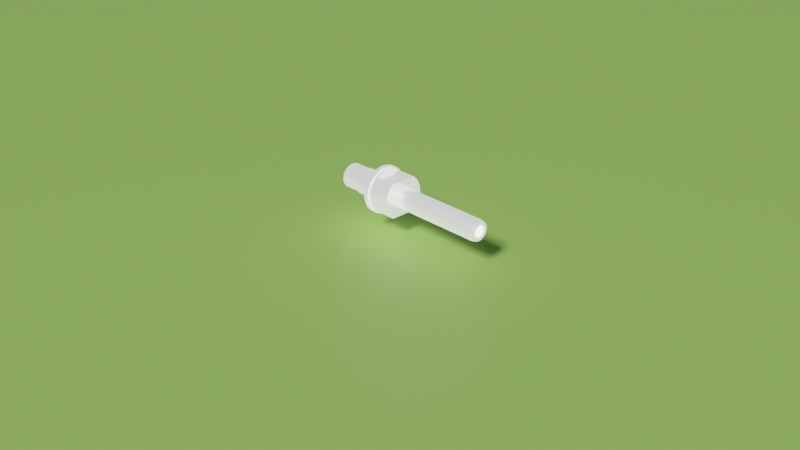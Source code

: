 # Source: Axis.blend  (saved by Blender 3.3.6; exported with 4.5.12 LTS)
import bpy
from mathutils import Matrix  # noqa: F401  (used for matrix-valued properties, if any)

bpy.ops.wm.read_factory_settings(use_empty=True)
scene = bpy.context.scene
scene.name = 'Scene'

# ---- collections
col_collection = bpy.data.collections.new('Collection'); scene.collection.children.link(col_collection)

# ---- images (referenced by path relative to the original .blend; pixels are not part of the script)
import os
ASSET_DIR = os.environ.get("B2B_ASSET_DIR", "")  # directory of the original .blend (textures are referenced by path, not embedded)
HERE = os.path.dirname(os.path.abspath(__file__))  # packed textures are extracted next to this script under _unpacked/

def load_image(name, relpath, width, height, colorspace="sRGB"):
    """Load a texture the original file referenced (path relative to the .blend, or extracted next to this script)."""
    p = next((c for c in (os.path.join(HERE, relpath), os.path.join(ASSET_DIR, relpath)) if relpath and os.path.exists(c)), "")
    if p:
        img = bpy.data.images.load(p, check_existing=True)
        img.name = name
    else:  # same state as the original file: an image datablock whose file is absent (Cycles renders it pink)
        img = bpy.data.images.new(name, width, height)
        img.source = "FILE"
        img.filepath = "//" + (relpath or name)
    img.colorspace_settings.name = colorspace
    return img
img_axis_basecolor = load_image('axis_basecolor', 'axis_normal.jpg', 1024, 1024, 'sRGB')

# ---- materials (node trees are filled in below, after node groups)
mat_stainless_steel = bpy.data.materials.new('Stainless_steel')
mat_material_001 = bpy.data.materials.new('Material.001')

# ---- material node trees
mat_stainless_steel.use_nodes = True; mat_stainless_steel.node_tree.nodes.clear()
_N = mat_stainless_steel.node_tree.nodes; _L = mat_stainless_steel.node_tree.links
n0 = _N.new('ShaderNodeTexNoise'); n0.name = 'Musgrave Texture'; n0.location = (-256, 186)
n0.width = 150
n0.normalize = False
n0.inputs[3].default_value = 14.0
n0.inputs[4].default_value = 1.0
n0.inputs[5].default_value = 12.9
n1 = _N.new('ShaderNodeTexCoord'); n1.name = 'Texture Coordinate'; n1.location = (-734, 153)
n2 = _N.new('ShaderNodeBsdfPrincipled'); n2.name = 'Principled BSDF'; n2.location = (445, 514)
n2.distribution = 'GGX'
n2.subsurface_method = 'RANDOM_WALK_SKIN'
n2.inputs[3].default_value = 1.45
n2.inputs[28].default_value = 1.0
n3 = _N.new('ShaderNodeOutputMaterial'); n3.name = 'Material Output'; n3.location = (814, 373)
n4 = _N.new('ShaderNodeTexWave'); n4.name = 'Wave Texture'; n4.location = (-504, 232)
n4.bands_direction = 'DIAGONAL'
n5 = _N.new('ShaderNodeBump'); n5.name = 'Bump'; n5.location = (139, -30)
n5.inputs[0].default_value = 0.022
n5.inputs[1].default_value = 1.0
n5.inputs[2].default_value = 1.0
n6 = _N.new('ShaderNodeValToRGB'); n6.name = 'ColorRamp.001'; n6.location = (45, 289)
while len(n6.color_ramp.elements) > 1: n6.color_ramp.elements.remove(n6.color_ramp.elements[-1])
n6.color_ramp.elements[0].position = 0.0; n6.color_ramp.elements[0].color = (0.0, 0.0, 0.0, 1.0)
_e = n6.color_ramp.elements.new(1.0); _e.color = (1.0, 1.0, 1.0, 1.0)
n6.inputs[0].default_value = 0.3
n7 = _N.new('ShaderNodeValToRGB'); n7.name = 'ColorRamp'; n7.location = (-105, 562)
while len(n7.color_ramp.elements) > 1: n7.color_ramp.elements.remove(n7.color_ramp.elements[-1])
n7.color_ramp.elements[0].position = 0.0; n7.color_ramp.elements[0].color = (0.0, 0.0, 0.0, 1.0)
_e = n7.color_ramp.elements.new(1.0); _e.color = (1.0, 1.0, 1.0, 1.0)
n7.inputs[0].default_value = 0.9091
n8 = _N.new('ShaderNodeValToRGB'); n8.name = 'ColorRamp.002'; n8.location = (46, 798)
while len(n8.color_ramp.elements) > 1: n8.color_ramp.elements.remove(n8.color_ramp.elements[-1])
n8.color_ramp.elements[0].position = 0.0; n8.color_ramp.elements[0].color = (0.0, 0.0, 0.0, 1.0)
_e = n8.color_ramp.elements.new(1.0); _e.color = (1.0, 1.0, 1.0, 1.0)
n8.inputs[0].default_value = 0.9091
n9 = _N.new('ShaderNodeInvert'); n9.name = 'Invert'; n9.location = (-61, 12)
n10 = _N.new('ShaderNodeTexImage'); n10.name = 'Image Texture'; n10.location = (470, 897)
n10.image = img_axis_basecolor
_L.new(n2.outputs[0], n3.inputs[0])
_L.new(n1.outputs[0], n4.inputs[0])
_L.new(n4.outputs[0], n0.inputs[2])
_L.new(n0.outputs[0], n9.inputs[1])
_L.new(n9.outputs[0], n5.inputs[3])
_L.new(n5.outputs[0], n2.inputs[5])
_L.new(n7.outputs[0], n2.inputs[1])
_L.new(n6.outputs[0], n2.inputs[2])
_L.new(n8.outputs[0], n2.inputs[0])
_L.new(n7.outputs[0], n2.inputs[27])
n3.is_active_output = True
mat_material_001.use_nodes = True; mat_material_001.node_tree.nodes.clear()
_N = mat_material_001.node_tree.nodes; _L = mat_material_001.node_tree.links
n0 = _N.new('ShaderNodeBsdfPrincipled'); n0.name = 'Principled BSDF'; n0.location = (10, 300)
n0.distribution = 'GGX'
n0.subsurface_method = 'RANDOM_WALK_SKIN'
n0.inputs[0].default_value = (0.3869, 0.7015, 0.1528, 1.0)
n0.inputs[3].default_value = 1.45
n0.inputs[27].default_value = (0.0, 0.0, 0.0, 1.0)
n0.inputs[28].default_value = 1.0
n1 = _N.new('ShaderNodeOutputMaterial'); n1.name = 'Material Output'; n1.location = (300, 300)
_L.new(n0.outputs[0], n1.inputs[0])
n1.is_active_output = True

# ---- world
world_world = bpy.data.worlds.new('World'); scene.world = world_world
world_world.use_nodes = True; world_world.node_tree.nodes.clear()
_N = world_world.node_tree.nodes; _L = world_world.node_tree.links
n0 = _N.new('ShaderNodeOutputWorld'); n0.name = 'World Output'; n0.location = (300, 300)
n1 = _N.new('ShaderNodeBackground'); n1.name = 'Background'; n1.location = (10, 300)
n1.inputs[0].default_value = (0.01599, 0.01599, 0.01599, 1.0)
_L.new(n1.outputs[0], n0.inputs[0])
n0.is_active_output = True
world_world.color = (0.05088, 0.05088, 0.05088)
world_world.use_sun_shadow = False
world_world.sun_shadow_jitter_overblur = 0.0

# ---- cameras
cam_camera = bpy.data.cameras.new('Camera')
cam_camera.clip_end = 100.0
cam_camera.ortho_scale = 7.314

# ---- lights
light_light = bpy.data.lights.new('Light', 'SUN')
light_light.transmission_factor = 0.0
light_light.angle = 0.1993
light_light.energy = 2.94
light_light.shadow_soft_size = 0.1
light_light.shadow_cascade_max_distance = 1000.0

# ---- meshes
me_axis = bpy.data.meshes.new('Axis')
me_axis.from_pydata([(3.27, 0.0, 0.0), (3.0, -0.1391, 0.428), (3.0, 0.0, 0.45), (3.0, -0.2645, 0.3641), (3.0, -0.3641, 0.2645), (3.0, -0.428, 0.1391), (3.0, -0.45, 0.0), (3.0, -0.428, -0.1391), (3.0, -0.3641, -0.2645), (3.0, -0.2645, -0.3641), (3.0, -0.1391, -0.428), (3.0, 0.0, -0.45), (3.0, 0.1391, -0.428), (3.0, 0.2645, -0.3641), (3.0, 0.3641, -0.2645), (3.0, 0.428, -0.1391), (3.0, 0.45, 0.0), (3.0, 0.428, 0.1391), (3.0, 0.3641, 0.2645), (3.0, 0.2645, 0.3641), (3.0, 0.1391, 0.428), (0.0, -0.1391, -0.428), (0.0, -0.2645, -0.3641), (0.0, -0.3641, -0.2645), (0.0, -0.428, -0.1391), (0.0, -0.45, 0.0), (0.0, -0.428, 0.1391), (0.0, -0.3641, 0.2645), (0.0, -0.2645, 0.3641), (0.0, -0.1391, 0.428), (0.0, 0.0, 0.45), (0.0, 0.1391, 0.428), (0.0, 0.2645, 0.3641), (0.0, 0.3641, 0.2645), (0.0, 0.428, 0.1391), (0.0, 0.45, 0.0), (0.0, 0.428, -0.1391), (0.0, 0.3641, -0.2645), (0.0, 0.2645, -0.3641), (0.0, 0.1391, -0.428), (0.0, 0.0, -0.45), (0.0, 0.6062, -0.35), (0.0, 0.4761, -0.5131), (0.0, 0.3037, -0.6307), (0.0, 0.1043, -0.6922), (0.0, -0.1043, -0.6922), (0.0, -0.3037, -0.6307), (0.0, -0.4761, -0.5131), (0.0, -0.6062, -0.35), (0.0, -0.6824, -0.1558), (0.0, -0.698, 0.05231), (0.0, -0.6516, 0.2557), (0.0, -0.5473, 0.4364), (0.0, 0.5473, 0.4364), (0.0, 0.6516, 0.2557), (0.0, 0.698, 0.05231), (0.0, 0.6824, -0.1558), (0.0, -0.3943, 0.5784), (0.0, -0.2063, 0.6689), (0.0, 0.2063, 0.6689), (0.0, 0.3943, 0.5784), (0.0, 0.0, 0.7), (1.0, 0.2063, 0.6689), (1.0, 0.3943, 0.5784), (1.0, 0.5473, 0.4364), (1.0, 0.6516, 0.2557), (1.0, 0.698, 0.05231), (1.0, 0.6824, -0.1558), (1.0, 0.6062, -0.35), (1.0, 0.4761, -0.5131), (1.0, 0.3037, -0.6307), (1.0, 0.1043, -0.6922), (1.0, -0.1043, -0.6922), (1.0, -0.3037, -0.6307), (1.0, -0.4761, -0.5131), (1.0, -0.6062, -0.35), (1.0, -0.6824, -0.1558), (1.0, -0.698, 0.05231), (1.0, -0.6516, 0.2557), (1.0, -0.5473, 0.4364), (1.0, -0.3943, 0.5784), (1.0, -0.2063, 0.6689), (1.0, 0.0, 0.7), (1.0, 0.5466, 0.4736), (1.0, 0.6579, 0.3004), (1.0, 0.7158, 0.1029), (1.0, 0.7158, -0.1029), (1.0, 0.5466, -0.4736), (1.0, 0.391, -0.6084), (1.0, 0.0, -0.7232), (1.0, 0.6579, -0.3004), (1.0, -0.2038, -0.6939), (1.0, -0.391, -0.6084), (1.0, 0.2038, -0.6939), (1.0, -0.5466, -0.4736), (1.0, -0.6579, -0.3004), (1.0, -0.7158, -0.1029), (1.0, -0.7158, 0.1029), (1.0, -0.6579, 0.3004), (1.0, -0.5466, 0.4736), (1.0, 0.0, 0.7232), (1.0, 0.2038, 0.6939), (1.0, 0.391, 0.6084), (1.0, -0.391, 0.6084), (1.0, -0.2038, 0.6939), (1.1, 0.2113, -0.7196), (1.1, 0.0, -0.75), (1.1, 0.5668, -0.4911), (1.1, 0.4055, -0.6309), (1.1, 0.6822, -0.3116), (1.1, 0.7424, -0.1067), (1.1, 0.7424, 0.1067), (1.1, 0.5668, 0.4911), (1.1, 0.6822, 0.3116), (1.1, 0.4055, 0.6309), (1.1, 0.2113, 0.7196), (1.1, 0.0, 0.75), (1.1, -0.2113, 0.7196), (1.1, -0.4055, 0.6309), (1.1, -0.5668, 0.4911), (1.1, -0.6822, 0.3116), (1.1, -0.7424, 0.1067), (1.1, -0.7424, -0.1067), (1.1, -0.6822, -0.3116), (1.1, -0.5668, -0.4911), (1.1, -0.4055, -0.6309), (1.1, -0.2113, -0.7196), (2.2, 0.2113, 0.7196), (2.2, 0.4055, 0.6309), (2.2, 0.5668, 0.4911), (2.2, 0.6822, 0.3116), (2.2, 0.7424, 0.1067), (2.2, 0.7424, -0.1067), (2.2, 0.6822, -0.3116), (2.2, 0.5668, -0.4911), (2.2, 0.4055, -0.6309), (2.2, 0.2113, -0.7196), (2.2, 0.0, -0.75), (2.2, -0.2113, -0.7196), (2.2, -0.4055, -0.6309), (2.2, -0.5668, -0.4911), (2.2, -0.6822, -0.3116), (2.2, -0.7424, -0.1067), (2.2, -0.7424, 0.1067), (2.2, -0.6822, 0.3116), (2.2, -0.5668, 0.4911), (2.2, -0.4055, 0.6309), (2.2, -0.2113, 0.7196), (2.2, 0.0, 0.75), (2.2, 0.3681, -0.9298), (2.2, 0.1253, -0.9921), (2.2, -0.1253, -0.9921), (2.2, -0.3681, -0.9298), (2.2, 0.8443, 0.5358), (2.2, 0.7705, -0.6374), (2.2, 0.5878, -0.809), (2.2, -0.5878, -0.809), (2.2, -0.7705, -0.6374), (2.2, 0.2487, 0.9686), (2.2, 0.4818, 0.8763), (2.2, 0.6845, 0.729), (2.2, 0.9511, 0.309), (2.2, 0.998, 0.06279), (2.2, 0.9823, -0.1874), (2.2, -0.9048, -0.4258), (2.2, -0.8443, 0.5358), (2.2, -0.6845, 0.729), (2.2, 0.9048, -0.4258), (2.2, -0.9823, -0.1874), (2.2, -0.998, 0.06279), (2.2, -0.9511, 0.309), (2.2, -0.4818, 0.8763), (2.2, -0.2487, 0.9686), (2.2, 0.0, 1.0), (2.45, 0.2487, 0.9686), (2.45, 0.4818, 0.8763), (2.45, 0.6845, 0.729), (2.45, 0.8443, 0.5358), (2.45, 0.9511, 0.309), (2.45, 0.998, 0.06279), (2.45, 0.9823, -0.1874), (2.45, 0.9048, -0.4258), (2.45, 0.7705, -0.6374), (2.45, 0.5878, -0.809), (2.45, 0.3681, -0.9298), (2.45, 0.1253, -0.9921), (2.45, -0.1253, -0.9921), (2.45, -0.3681, -0.9298), (2.45, -0.5878, -0.809), (2.45, -0.7705, -0.6374), (2.45, -0.9048, -0.4258), (2.45, -0.9823, -0.1874), (2.45, -0.998, 0.06279), (2.45, -0.9511, 0.309), (2.45, -0.8443, 0.5358), (2.45, -0.6845, 0.729), (2.45, -0.4818, 0.8763), (2.45, -0.2487, 0.9686), (2.45, 0.0, 1.0), (2.45, 1.332, -0.2184), (2.45, 1.254, -0.4997), (2.45, 0.9284, -0.9801), (2.45, 0.696, -1.157), (2.45, 1.029, 0.874), (2.45, 1.193, 0.6324), (2.45, 1.117, -0.7576), (2.45, 0.4311, -1.279), (2.45, 0.146, -1.342), (2.45, -0.146, -1.342), (2.45, -0.4311, -1.279), (2.45, 0.817, 1.075), (2.45, 1.301, 0.3612), (2.45, 0.2902, 1.318), (2.45, 0.5669, 1.225), (2.45, 1.348, 0.07309), (2.45, -0.9284, -0.9801), (2.45, -1.117, -0.7576), (2.45, -1.254, -0.4997), (2.45, -1.332, -0.2184), (2.45, -0.696, -1.157), (2.45, -1.029, 0.874), (2.45, -0.817, 1.075), (2.45, -0.5669, 1.225), (2.45, -0.2902, 1.318), (2.45, -1.348, 0.07309), (2.45, -1.301, 0.3612), (2.45, -1.193, 0.6324), (2.45, 0.0, 1.35), (2.7, 0.2902, 1.318), (2.7, 0.5669, 1.225), (2.7, 0.817, 1.075), (2.7, 1.029, 0.874), (2.7, 1.193, 0.6324), (2.7, 1.301, 0.3612), (2.7, 1.348, 0.07309), (2.7, 1.332, -0.2184), (2.7, 1.254, -0.4997), (2.7, 1.117, -0.7576), (2.7, 0.9284, -0.9801), (2.7, 0.696, -1.157), (2.7, 0.4311, -1.279), (2.7, 0.146, -1.342), (2.7, -0.146, -1.342), (2.7, -0.4311, -1.279), (2.7, -0.696, -1.157), (2.7, -0.9284, -0.9801), (2.7, -1.117, -0.7576), (2.7, -1.254, -0.4997), (2.7, -1.332, -0.2184), (2.7, -1.348, 0.07309), (2.7, -1.301, 0.3612), (2.7, -1.193, 0.6324), (2.7, -1.029, 0.874), (2.7, -0.817, 1.075), (2.7, -0.5669, 1.225), (2.7, -0.2902, 1.318), (2.7, 0.0, 1.35), (2.7, 0.7794, 0.9773), (2.7, 0.5424, 1.126), (2.7, 1.126, -0.5424), (2.7, 1.219, -0.2782), (2.7, 1.25, 0.0), (2.7, 1.219, 0.2782), (2.7, 1.126, 0.5424), (2.7, 0.9773, 0.7794), (2.7, 0.2782, 1.219), (2.7, -0.2782, 1.219), (2.7, 0.0, 1.25), (2.7, -0.5424, 1.126), (2.7, -0.9773, -0.7794), (2.7, -1.126, -0.5424), (2.7, -0.7794, -0.9773), (2.7, -0.5424, -1.126), (2.7, -0.2782, -1.219), (2.7, 0.2782, -1.219), (2.7, 0.5424, -1.126), (2.7, 0.7794, -0.9773), (2.7, 0.9773, -0.7794), (2.7, -1.219, -0.2782), (2.7, -1.25, 0.0), (2.7, -0.9773, 0.7794), (2.7, -0.7794, 0.9773), (2.7, -1.126, 0.5424), (2.7, 0.0, -1.25), (2.7, -1.219, 0.2782), (4.05, 0.9773, 0.7794), (4.05, 1.126, 0.5424), (4.05, 1.219, 0.2782), (4.05, 1.25, 0.0), (4.05, 1.219, -0.2782), (4.05, 1.126, -0.5424), (4.05, 0.9773, -0.7794), (4.05, 0.7794, -0.9773), (4.05, -0.9773, -0.7794), (4.05, -1.126, -0.5424), (4.05, -1.219, -0.2782), (4.05, -1.25, 0.0), (4.05, -1.219, 0.2782), (4.05, -1.126, 0.5424), (4.05, -0.9773, 0.7794), (4.05, -0.7794, 0.9773), (2.85, -0.75, 1.0), (4.05, -0.75, 1.0), (2.85, -0.5424, 1.126), (2.85, -0.2782, 1.219), (2.85, 0.0, 1.25), (2.85, 0.2782, 1.219), (2.85, 0.5424, 1.126), (4.05, 0.7794, 0.9773), (2.85, 0.75, 1.0), (2.85, 0.75, -1.0), (4.05, 0.75, -1.0), (2.85, 0.5424, -1.126), (2.85, 0.2782, -1.219), (2.85, 0.0, -1.25), (2.85, -0.2782, -1.219), (2.85, -0.5424, -1.126), (4.05, -0.7794, -0.9773), (2.85, -0.75, -1.0), (4.05, -0.75, -1.0), (4.05, 0.75, 1.0), (4.05, 0.4773, -0.3468), (4.05, 0.3468, -0.4773), (4.05, 0.5611, -0.1823), (4.05, -0.4773, -0.3468), (4.05, 0.4773, 0.3468), (4.05, 0.3468, 0.4773), (4.05, -0.4773, 0.3468), (4.05, -0.3468, 0.4773), (4.05, -0.5611, 0.1823), (4.05, -0.5611, -0.1823), (4.05, -0.59, 0.0), (4.05, -0.3468, -0.4773), (4.05, 0.1823, -0.5611), (4.05, 0.5611, 0.1823), (4.05, 0.59, 0.0), (4.05, -0.1823, 0.5611), (4.05, 0.1823, 0.5611), (4.05, 0.0, 0.59), (4.05, 0.0, -0.59), (4.05, -0.1823, -0.5611), (9.35, 0.1823, 0.5611), (9.35, 0.3468, 0.4773), (9.35, 0.4773, 0.3468), (9.35, 0.5611, 0.1823), (9.35, 0.59, 0.0), (9.35, 0.5611, -0.1823), (9.35, 0.4773, -0.3468), (9.35, 0.3468, -0.4773), (9.35, 0.1823, -0.5611), (9.35, 0.0, -0.59), (9.35, -0.1823, -0.5611), (9.35, -0.3468, -0.4773), (9.35, -0.4773, -0.3468), (9.35, -0.5611, -0.1823), (9.35, -0.59, 0.0), (9.35, -0.5611, 0.1823), (9.35, -0.4773, 0.3468), (9.35, -0.3468, 0.4773), (9.35, -0.1823, 0.5611), (9.35, 0.0, 0.59), (9.55, 0.0, 0.5364), (9.55, 0.1658, 0.5102), (9.55, 0.3153, 0.434), (9.55, 0.434, 0.3153), (9.55, 0.5102, 0.1658), (9.55, 0.5364, 0.0), (9.55, 0.5102, -0.1658), (9.55, 0.434, -0.3153), (9.55, 0.3153, -0.434), (9.55, 0.1658, -0.5102), (9.55, 0.0, -0.5364), (9.55, -0.1658, -0.5102), (9.55, -0.3153, -0.434), (9.55, -0.434, -0.3153), (9.55, -0.5102, -0.1658), (9.55, -0.5364, 0.0), (9.55, -0.5102, 0.1658), (9.55, -0.434, 0.3153), (9.55, -0.3153, 0.434), (9.55, -0.1658, 0.5102), (9.55, 0.33, 0.0), (9.55, 0.3138, -0.102), (9.55, 0.3138, 0.102), (9.55, -0.102, 0.3138), (9.55, 0.0, 0.33), (9.55, -0.194, 0.267), (9.55, 0.102, -0.3138), (9.55, 0.0, -0.33), (9.55, 0.194, -0.267), (9.55, 0.267, 0.194), (9.55, -0.267, 0.194), (9.55, -0.3138, 0.102), (9.55, -0.33, 0.0), (9.55, -0.3138, -0.102), (9.55, -0.267, -0.194), (9.55, -0.194, -0.267), (9.55, -0.102, -0.3138), (9.55, 0.267, -0.194), (9.55, 0.194, 0.267), (9.55, 0.102, 0.3138), (7.95, -0.102, 0.3138), (7.95, 0.0, 0.33), (7.95, -0.194, 0.267), (7.95, -0.267, 0.194), (7.95, -0.3138, 0.102), (7.95, -0.33, 0.0), (7.95, -0.3138, -0.102), (7.95, -0.267, -0.194), (7.95, -0.194, -0.267), (7.95, -0.102, -0.3138), (7.95, 0.0, -0.33), (7.95, 0.102, -0.3138), (7.95, 0.194, -0.267), (7.95, 0.267, -0.194), (7.95, 0.3138, -0.102), (7.95, 0.33, 0.0), (7.95, 0.3138, 0.102), (7.95, 0.267, 0.194), (7.95, 0.194, 0.267), (7.95, 0.102, 0.3138), (7.752, 0.0, 0.0)], [], [(0, 1, 2), (0, 3, 1), (0, 4, 3), (0, 5, 4), (0, 6, 5), (0, 7, 6), (0, 8, 7), (0, 9, 8), (0, 10, 9), (0, 11, 10), (0, 12, 11), (0, 13, 12), (0, 14, 13), (0, 15, 14), (0, 16, 15), (0, 17, 16), (0, 18, 17), (0, 19, 18), (0, 20, 19), (0, 2, 20), (21, 10, 11), (22, 9, 10), (23, 8, 9), (24, 7, 8), (25, 6, 7), (26, 5, 6), (27, 4, 5), (28, 3, 4), (29, 1, 3), (30, 2, 1), (31, 20, 2), (32, 19, 20), (33, 18, 19), (34, 17, 18), (35, 16, 17), (36, 15, 16), (37, 14, 15), (38, 13, 14), (39, 12, 13), (40, 11, 12), (12, 39, 40), (13, 38, 39), (14, 37, 38), (15, 36, 37), (16, 35, 36), (17, 34, 35), (18, 33, 34), (19, 32, 33), (20, 31, 32), (2, 30, 31), (1, 29, 30), (3, 28, 29), (4, 27, 28), (5, 26, 27), (6, 25, 26), (7, 24, 25), (8, 23, 24), (9, 22, 23), (10, 21, 22), (11, 40, 21), (41, 37, 36), (42, 38, 37), (37, 41, 42), (43, 39, 38), (44, 40, 39), (38, 42, 43), (39, 43, 44), (44, 45, 40), (45, 46, 21), (46, 47, 22), (47, 48, 23), (21, 40, 45), (23, 22, 47), (49, 50, 25), (50, 51, 26), (22, 21, 46), (48, 49, 24), (26, 25, 50), (51, 52, 27), (53, 33, 32), (54, 34, 33), (55, 35, 34), (56, 36, 35), (24, 23, 48), (27, 26, 51), (52, 57, 28), (57, 58, 29), (59, 31, 30), (60, 32, 31), (33, 53, 54), (35, 55, 56), (25, 24, 49), (29, 28, 57), (31, 59, 60), (34, 54, 55), (28, 27, 52), (58, 61, 30), (32, 60, 53), (30, 29, 58), (36, 56, 41), (30, 61, 59), (62, 59, 61), (63, 60, 59), (64, 53, 60), (65, 54, 53), (66, 55, 54), (67, 56, 55), (68, 41, 56), (69, 42, 41), (70, 43, 42), (71, 44, 43), (72, 45, 44), (73, 46, 45), (74, 47, 46), (75, 48, 47), (76, 49, 48), (77, 50, 49), (78, 51, 50), (79, 52, 51), (80, 57, 52), (81, 58, 57), (82, 61, 58), (58, 81, 82), (57, 80, 81), (52, 79, 80), (51, 78, 79), (50, 77, 78), (49, 76, 77), (48, 75, 76), (47, 74, 75), (46, 73, 74), (45, 72, 73), (44, 71, 72), (43, 70, 71), (42, 69, 70), (41, 68, 69), (56, 67, 68), (55, 66, 67), (54, 65, 66), (53, 64, 65), (60, 63, 64), (59, 62, 63), (61, 82, 62), (83, 64, 63), (84, 65, 64), (85, 66, 65), (86, 67, 66), (87, 69, 68), (88, 70, 69), (89, 72, 71), (64, 83, 84), (66, 85, 86), (90, 68, 67), (69, 87, 88), (89, 91, 72), (91, 92, 73), (65, 84, 85), (68, 90, 87), (93, 71, 70), (73, 72, 91), (67, 86, 90), (71, 93, 89), (92, 94, 74), (94, 95, 75), (70, 88, 93), (75, 74, 94), (95, 96, 76), (96, 97, 77), (97, 98, 78), (98, 99, 79), (82, 100, 101), (102, 63, 62), (74, 73, 92), (77, 76, 96), (79, 78, 98), (99, 103, 80), (103, 104, 81), (82, 81, 104), (62, 101, 102), (76, 75, 95), (80, 79, 99), (104, 100, 82), (63, 102, 83), (81, 80, 103), (78, 77, 97), (101, 62, 82), (105, 106, 89), (105, 93, 88), (107, 108, 88), (109, 107, 87), (110, 109, 90), (111, 110, 86), (111, 85, 84), (112, 113, 84), (114, 112, 83), (115, 114, 102), (116, 115, 101), (117, 116, 100), (118, 117, 104), (119, 118, 103), (120, 119, 99), (121, 120, 98), (122, 121, 97), (123, 122, 96), (124, 123, 95), (125, 124, 94), (126, 125, 92), (126, 91, 89), (89, 106, 126), (92, 91, 126), (94, 92, 125), (95, 94, 124), (96, 95, 123), (97, 96, 122), (98, 97, 121), (99, 98, 120), (103, 99, 119), (104, 103, 118), (100, 104, 117), (101, 100, 116), (102, 101, 115), (83, 102, 114), (84, 83, 112), (84, 113, 111), (86, 85, 111), (90, 86, 110), (87, 90, 109), (88, 87, 107), (88, 108, 105), (89, 93, 105), (127, 115, 116), (128, 114, 115), (129, 112, 114), (130, 113, 112), (131, 111, 113), (132, 110, 111), (133, 109, 110), (134, 107, 109), (135, 108, 107), (136, 105, 108), (137, 106, 105), (138, 126, 106), (139, 125, 126), (140, 124, 125), (141, 123, 124), (142, 122, 123), (143, 121, 122), (144, 120, 121), (145, 119, 120), (146, 118, 119), (147, 117, 118), (148, 116, 117), (117, 147, 148), (118, 146, 147), (119, 145, 146), (120, 144, 145), (121, 143, 144), (122, 142, 143), (123, 141, 142), (124, 140, 141), (125, 139, 140), (126, 138, 139), (106, 137, 138), (105, 136, 137), (108, 135, 136), (107, 134, 135), (109, 133, 134), (110, 132, 133), (111, 131, 132), (113, 130, 131), (112, 129, 130), (114, 128, 129), (115, 127, 128), (116, 148, 127), (149, 136, 135), (150, 137, 136), (151, 152, 138), (153, 130, 129), (154, 134, 133), (155, 135, 134), (136, 149, 150), (137, 150, 151), (152, 156, 139), (156, 157, 140), (158, 127, 148), (159, 128, 127), (160, 129, 128), (129, 160, 153), (161, 162, 131), (162, 163, 132), (134, 154, 155), (138, 137, 151), (140, 139, 156), (157, 164, 141), (165, 166, 145), (127, 158, 159), (153, 161, 130), (132, 131, 162), (163, 167, 133), (135, 155, 149), (141, 140, 157), (168, 142, 141), (169, 143, 142), (170, 144, 143), (144, 170, 165), (166, 171, 146), (171, 172, 147), (128, 159, 160), (133, 132, 163), (139, 138, 152), (142, 168, 169), (145, 144, 165), (147, 146, 171), (131, 130, 161), (141, 164, 168), (146, 145, 166), (172, 173, 148), (133, 167, 154), (148, 147, 172), (143, 169, 170), (148, 173, 158), (174, 158, 173), (175, 159, 158), (176, 160, 159), (177, 153, 160), (178, 161, 153), (179, 162, 161), (180, 163, 162), (181, 167, 163), (182, 154, 167), (183, 155, 154), (184, 149, 155), (185, 150, 149), (186, 151, 150), (187, 152, 151), (188, 156, 152), (189, 157, 156), (190, 164, 157), (191, 168, 164), (192, 169, 168), (193, 170, 169), (194, 165, 170), (195, 166, 165), (196, 171, 166), (197, 172, 171), (198, 173, 172), (172, 197, 198), (171, 196, 197), (166, 195, 196), (165, 194, 195), (170, 193, 194), (169, 192, 193), (168, 191, 192), (164, 190, 191), (157, 189, 190), (156, 188, 189), (152, 187, 188), (151, 186, 187), (150, 185, 186), (149, 184, 185), (155, 183, 184), (154, 182, 183), (167, 181, 182), (163, 180, 181), (162, 179, 180), (161, 178, 179), (153, 177, 178), (160, 176, 177), (159, 175, 176), (158, 174, 175), (173, 198, 174), (199, 180, 179), (200, 181, 180), (201, 202, 183), (203, 204, 177), (180, 199, 200), (205, 182, 181), (182, 205, 201), (202, 206, 184), (207, 208, 186), (209, 187, 186), (176, 210, 203), (204, 211, 178), (181, 200, 205), (184, 183, 202), (206, 207, 185), (186, 208, 209), (212, 174, 198), (213, 175, 174), (178, 177, 204), (211, 214, 179), (183, 182, 201), (186, 185, 207), (215, 189, 188), (216, 217, 190), (217, 218, 191), (174, 212, 213), (210, 176, 175), (179, 178, 211), (185, 184, 206), (188, 219, 215), (191, 190, 217), (175, 213, 210), (179, 214, 199), (219, 188, 187), (190, 189, 216), (220, 195, 194), (221, 222, 196), (222, 223, 197), (177, 176, 203), (215, 216, 189), (218, 224, 192), (225, 193, 192), (226, 194, 193), (194, 226, 220), (197, 196, 222), (223, 227, 198), (187, 209, 219), (192, 224, 225), (220, 221, 195), (198, 197, 223), (192, 191, 218), (196, 195, 221), (193, 225, 226), (198, 227, 212), (228, 212, 227), (229, 213, 212), (230, 210, 213), (231, 203, 210), (232, 204, 203), (233, 211, 204), (234, 214, 211), (235, 199, 214), (236, 200, 199), (237, 205, 200), (238, 201, 205), (239, 202, 201), (240, 206, 202), (241, 207, 206), (242, 208, 207), (243, 209, 208), (244, 219, 209), (245, 215, 219), (246, 216, 215), (247, 217, 216), (248, 218, 217), (249, 224, 218), (250, 225, 224), (251, 226, 225), (252, 220, 226), (253, 221, 220), (254, 222, 221), (255, 223, 222), (256, 227, 223), (223, 255, 256), (222, 254, 255), (221, 253, 254), (220, 252, 253), (226, 251, 252), (225, 250, 251), (224, 249, 250), (218, 248, 249), (217, 247, 248), (216, 246, 247), (215, 245, 246), (219, 244, 245), (209, 243, 244), (208, 242, 243), (207, 241, 242), (206, 240, 241), (202, 239, 240), (201, 238, 239), (205, 237, 238), (200, 236, 237), (199, 235, 236), (214, 234, 235), (211, 233, 234), (204, 232, 233), (203, 231, 232), (210, 230, 231), (213, 229, 230), (212, 228, 229), (227, 256, 228), (231, 230, 257), (230, 229, 258), (237, 236, 259), (236, 235, 260), (235, 234, 261), (234, 233, 262), (233, 232, 263), (232, 231, 264), (258, 257, 230), (229, 228, 265), (260, 259, 236), (262, 261, 234), (264, 263, 232), (265, 258, 229), (255, 266, 267), (254, 268, 266), (246, 269, 270), (245, 271, 269), (244, 272, 271), (243, 273, 272), (241, 240, 274), (240, 239, 275), (239, 238, 276), (238, 237, 277), (261, 260, 235), (257, 264, 231), (228, 256, 267), (266, 255, 254), (248, 278, 279), (247, 270, 278), (269, 246, 245), (272, 244, 243), (275, 274, 240), (277, 276, 238), (263, 262, 233), (267, 256, 255), (252, 280, 281), (251, 282, 280), (278, 248, 247), (271, 245, 244), (242, 283, 273), (276, 275, 239), (267, 265, 228), (253, 281, 268), (280, 252, 251), (250, 284, 282), (249, 279, 284), (270, 247, 246), (273, 243, 242), (259, 277, 237), (281, 253, 252), (284, 250, 249), (242, 241, 283), (268, 254, 253), (279, 249, 248), (282, 251, 250), (274, 283, 241), (285, 264, 257), (286, 263, 264), (287, 262, 263), (288, 261, 262), (289, 260, 261), (290, 259, 260), (291, 277, 259), (292, 276, 277), (293, 269, 271), (294, 270, 269), (295, 278, 270), (296, 279, 278), (297, 284, 279), (298, 282, 284), (299, 280, 282), (300, 281, 280), (268, 281, 301), (300, 302, 301), (301, 281, 300), (268, 303, 304), (266, 304, 305), (306, 265, 267), (265, 306, 307), (308, 257, 309), (258, 307, 309), (309, 257, 258), (275, 276, 310), (292, 311, 310), (310, 276, 292), (275, 312, 313), (274, 313, 314), (283, 314, 315), (273, 315, 316), (317, 271, 318), (272, 316, 318), (318, 271, 272), (318, 319, 317), (316, 272, 273), (315, 273, 283), (314, 283, 274), (313, 274, 275), (310, 312, 275), (309, 320, 308), (307, 258, 265), (267, 305, 306), (305, 267, 266), (304, 266, 268), (301, 303, 268), (280, 299, 300), (282, 298, 299), (284, 297, 298), (279, 296, 297), (278, 295, 296), (270, 294, 295), (269, 293, 294), (271, 317, 293), (277, 291, 292), (259, 290, 291), (260, 289, 290), (261, 288, 289), (262, 287, 288), (263, 286, 287), (264, 285, 286), (257, 308, 285), (310, 311, 319), (319, 318, 310), (301, 302, 320), (320, 309, 301), (312, 316, 315), (315, 314, 312), (312, 318, 316), (314, 313, 312), (312, 310, 318), (307, 306, 305), (305, 304, 307), (304, 303, 307), (301, 309, 307), (303, 301, 307), (291, 321, 322), (290, 323, 321), (294, 293, 324), (322, 311, 292), (321, 291, 290), (286, 285, 325), (285, 308, 326), (299, 327, 328), (298, 329, 327), (295, 330, 331), (330, 295, 294), (293, 317, 332), (311, 322, 333), (290, 289, 323), (334, 287, 286), (326, 325, 285), (328, 302, 300), (327, 299, 298), (324, 330, 294), (332, 324, 293), (322, 292, 291), (289, 288, 335), (308, 320, 326), (302, 328, 336), (298, 297, 329), (297, 296, 331), (317, 319, 332), (335, 323, 289), (287, 334, 335), (320, 337, 326), (320, 302, 338), (328, 300, 299), (331, 296, 295), (319, 311, 339), (335, 288, 287), (338, 337, 320), (331, 329, 297), (339, 340, 319), (325, 334, 286), (340, 332, 319), (336, 338, 302), (333, 339, 311), (341, 337, 338), (342, 326, 337), (343, 325, 326), (344, 334, 325), (345, 335, 334), (346, 323, 335), (347, 321, 323), (348, 322, 321), (349, 333, 322), (350, 339, 333), (351, 340, 339), (352, 332, 340), (353, 324, 332), (354, 330, 324), (355, 331, 330), (356, 329, 331), (357, 327, 329), (358, 328, 327), (359, 336, 328), (360, 338, 336), (336, 359, 360), (328, 358, 359), (327, 357, 358), (329, 356, 357), (331, 355, 356), (330, 354, 355), (324, 353, 354), (332, 352, 353), (340, 351, 352), (339, 350, 351), (333, 349, 350), (322, 348, 349), (321, 347, 348), (323, 346, 347), (335, 345, 346), (334, 344, 345), (325, 343, 344), (326, 342, 343), (337, 341, 342), (338, 360, 341), (341, 360, 361), (342, 341, 362), (343, 342, 363), (344, 343, 364), (345, 344, 365), (346, 345, 366), (347, 346, 367), (348, 347, 368), (349, 348, 369), (350, 349, 370), (351, 350, 371), (352, 351, 372), (353, 352, 373), (354, 353, 374), (355, 354, 375), (356, 355, 376), (357, 356, 377), (358, 357, 378), (359, 358, 379), (359, 380, 361), (361, 360, 359), (379, 380, 359), (378, 379, 358), (377, 378, 357), (376, 377, 356), (375, 376, 355), (374, 375, 354), (373, 374, 353), (372, 373, 352), (371, 372, 351), (370, 371, 350), (369, 370, 349), (368, 369, 348), (367, 368, 347), (366, 367, 346), (365, 366, 345), (364, 365, 344), (363, 364, 343), (362, 363, 342), (361, 362, 341), (366, 381, 382), (365, 383, 381), (380, 384, 385), (379, 386, 384), (370, 387, 388), (369, 389, 387), (381, 366, 365), (364, 390, 383), (384, 380, 379), (378, 391, 386), (377, 392, 391), (376, 393, 392), (375, 394, 393), (374, 395, 394), (373, 396, 395), (372, 397, 396), (387, 370, 369), (369, 368, 398), (383, 365, 364), (363, 399, 390), (362, 400, 399), (361, 385, 400), (386, 379, 378), (392, 377, 376), (394, 375, 374), (396, 373, 372), (398, 389, 369), (368, 367, 382), (390, 364, 363), (400, 362, 361), (391, 378, 377), (395, 374, 373), (382, 398, 368), (399, 363, 362), (393, 376, 375), (371, 388, 397), (382, 367, 366), (397, 372, 371), (385, 361, 380), (388, 371, 370), (384, 401, 402), (386, 403, 401), (391, 404, 403), (392, 405, 404), (393, 406, 405), (394, 407, 406), (395, 408, 407), (396, 409, 408), (397, 410, 409), (388, 411, 410), (387, 412, 411), (389, 413, 412), (398, 414, 413), (382, 415, 414), (381, 416, 415), (383, 417, 416), (390, 418, 417), (399, 419, 418), (400, 420, 419), (385, 402, 420), (420, 400, 385), (419, 399, 400), (418, 390, 399), (417, 383, 390), (416, 381, 383), (415, 382, 381), (414, 398, 382), (413, 389, 398), (412, 387, 389), (411, 388, 387), (410, 397, 388), (409, 396, 397), (408, 395, 396), (407, 394, 395), (406, 393, 394), (405, 392, 393), (404, 391, 392), (403, 386, 391), (401, 384, 386), (402, 385, 384), (421, 410, 411), (421, 409, 410), (421, 408, 409), (421, 407, 408), (421, 406, 407), (421, 405, 406), (421, 404, 405), (421, 403, 404), (421, 401, 403), (421, 402, 401), (421, 420, 402), (421, 419, 420), (421, 418, 419), (421, 417, 418), (421, 416, 417), (421, 415, 416), (421, 414, 415), (421, 413, 414), (421, 412, 413), (421, 411, 412)])
me_axis.polygons.foreach_set('use_smooth', [True] * 840)
_uv = me_axis.uv_layers.new(name='UVMap')
_uv.uv.foreach_set('vector', [0.04783, 0.8958, 0.09052, 0.889, 0.09052, 0.9026, 0.04783, 0.8958, 0.08634, 0.8762, 0.09052, 0.889, 0.04783, 0.8958, 0.07839, 0.8652, 0.08634, 0.8762, 0.04783, 0.8958, 0.06745, 0.8573, 0.07839, 0.8652, 0.04783, 0.8958, 0.05459, 0.8531, 0.06745, 0.8573, 0.04783, 0.8958, 0.04107, 0.8531, 0.05459, 0.8531, 0.04783, 0.8958, 0.02821, 0.8573, 0.04107, 0.8531, 0.04783, 0.8958, 0.01726, 0.8652, 0.02821, 0.8573, 0.04783, 0.8958, 0.009316, 0.8762, 0.01726, 0.8652, 0.04783, 0.8958, 0.005137, 0.889, 0.009316, 0.8762, 0.04783, 0.8958, 0.005137, 0.9026, 0.005137, 0.889, 0.04783, 0.8958, 0.009316, 0.9154, 0.005137, 0.9026, 0.04783, 0.8958, 0.01726, 0.9264, 0.009316, 0.9154, 0.04783, 0.8958, 0.02821, 0.9343, 0.01726, 0.9264, 0.04783, 0.8958, 0.04107, 0.9385, 0.02821, 0.9343, 0.04783, 0.8958, 0.05459, 0.9385, 0.04107, 0.9385, 0.04783, 0.8958, 0.06745, 0.9343, 0.05459, 0.9385, 0.04783, 0.8958, 0.07839, 0.9264, 0.06745, 0.9343, 0.04783, 0.8958, 0.08634, 0.9154, 0.07839, 0.9264, 0.04783, 0.8958, 0.09052, 0.9026, 0.08634, 0.9154, 0.7559, 0.8319, 0.7559, 0.5437, 0.7693, 0.5437, 0.7439, 0.8319, 0.7439, 0.5437, 0.7559, 0.5437, 0.7343, 0.8319, 0.7343, 0.5437, 0.7439, 0.5437, 0.6568, 0.5439, 0.6568, 0.8321, 0.6448, 0.8321, 0.6702, 0.544, 0.6702, 0.8321, 0.6568, 0.8321, 0.6835, 0.5439, 0.6835, 0.8321, 0.6702, 0.8321, 0.6956, 0.5439, 0.6956, 0.8321, 0.6835, 0.8321, 0.7052, 0.5438, 0.7052, 0.832, 0.6956, 0.8321, 0.449, 0.4764, 0.449, 0.7645, 0.437, 0.7645, 0.4624, 0.4764, 0.4624, 0.7645, 0.449, 0.7645, 0.4757, 0.4764, 0.4757, 0.7645, 0.4624, 0.7645, 0.4878, 0.4764, 0.4878, 0.7645, 0.4757, 0.7645, 0.862, 0.2933, 0.862, 0.005187, 0.8717, 0.005246, 0.8499, 0.2933, 0.8499, 0.00515, 0.862, 0.005187, 0.8366, 0.2933, 0.8366, 0.005137, 0.8499, 0.00515, 0.8232, 0.2933, 0.8232, 0.005151, 0.8366, 0.005137, 0.8112, 0.2933, 0.8112, 0.005189, 0.8232, 0.005151, 0.7947, 0.8319, 0.7947, 0.5437, 0.8043, 0.5437, 0.7827, 0.8319, 0.7827, 0.5437, 0.7947, 0.5437, 0.7693, 0.8319, 0.7693, 0.5437, 0.7827, 0.5437, 0.7827, 0.5437, 0.7827, 0.8319, 0.7693, 0.8319, 0.7947, 0.5437, 0.7947, 0.8319, 0.7827, 0.8319, 0.8043, 0.5437, 0.8043, 0.8319, 0.7947, 0.8319, 0.8232, 0.005151, 0.8232, 0.2933, 0.8112, 0.2933, 0.8366, 0.005137, 0.8366, 0.2933, 0.8232, 0.2933, 0.8499, 0.00515, 0.8499, 0.2933, 0.8366, 0.2933, 0.862, 0.005187, 0.862, 0.2933, 0.8499, 0.2933, 0.8717, 0.005246, 0.8717, 0.2934, 0.862, 0.2933, 0.4757, 0.7645, 0.4757, 0.4764, 0.4878, 0.4764, 0.4624, 0.7645, 0.4624, 0.4764, 0.4757, 0.4764, 0.449, 0.7645, 0.449, 0.4764, 0.4624, 0.4764, 0.437, 0.7645, 0.437, 0.4764, 0.449, 0.4764, 0.6956, 0.8321, 0.6956, 0.5439, 0.7052, 0.5438, 0.6835, 0.8321, 0.6835, 0.5439, 0.6956, 0.5439, 0.6702, 0.8321, 0.6702, 0.544, 0.6835, 0.5439, 0.6568, 0.8321, 0.6568, 0.5439, 0.6702, 0.544, 0.6448, 0.8321, 0.6448, 0.5439, 0.6568, 0.5439, 0.7439, 0.5437, 0.7439, 0.8319, 0.7343, 0.8319, 0.7559, 0.5437, 0.7559, 0.8319, 0.7439, 0.8319, 0.7693, 0.5437, 0.7693, 0.8319, 0.7559, 0.8319, 0.563, 0.8569, 0.5603, 0.8324, 0.5739, 0.8327, 0.5435, 0.8525, 0.5476, 0.8279, 0.5603, 0.8324, 0.5603, 0.8324, 0.563, 0.8569, 0.5435, 0.8525, 0.5261, 0.8424, 0.5368, 0.8198, 0.5476, 0.8279, 0.5125, 0.8278, 0.5291, 0.8086, 0.5368, 0.8198, 0.5476, 0.8279, 0.5435, 0.8525, 0.5261, 0.8424, 0.5368, 0.8198, 0.5261, 0.8424, 0.5125, 0.8278, 0.5125, 0.8278, 0.5038, 0.8097, 0.5291, 0.8086, 0.5038, 0.8097, 0.5008, 0.7899, 0.5252, 0.7957, 0.5008, 0.7899, 0.5038, 0.7701, 0.5255, 0.7822, 0.5038, 0.7701, 0.5125, 0.752, 0.53, 0.7694, 0.5252, 0.7957, 0.5291, 0.8086, 0.5038, 0.8097, 0.53, 0.7694, 0.5255, 0.7822, 0.5038, 0.7701, 0.5261, 0.7373, 0.5435, 0.7273, 0.5493, 0.7509, 0.5435, 0.7273, 0.563, 0.7228, 0.5623, 0.747, 0.5255, 0.7822, 0.5252, 0.7957, 0.5008, 0.7899, 0.5125, 0.752, 0.5261, 0.7373, 0.5382, 0.7586, 0.5623, 0.747, 0.5493, 0.7509, 0.5435, 0.7273, 0.563, 0.7228, 0.583, 0.7243, 0.5758, 0.7474, 0.6286, 0.8191, 0.6061, 0.8104, 0.6106, 0.7976, 0.6173, 0.8356, 0.5979, 0.8211, 0.6061, 0.8104, 0.6017, 0.8481, 0.5868, 0.8288, 0.5979, 0.8211, 0.583, 0.8554, 0.5739, 0.8327, 0.5868, 0.8288, 0.5382, 0.7586, 0.53, 0.7694, 0.5125, 0.752, 0.5758, 0.7474, 0.5623, 0.747, 0.563, 0.7228, 0.583, 0.7243, 0.6017, 0.7317, 0.5885, 0.7518, 0.6017, 0.7317, 0.6173, 0.7441, 0.5993, 0.76, 0.6345, 0.7799, 0.6109, 0.7841, 0.607, 0.7711, 0.6345, 0.7999, 0.6106, 0.7976, 0.6109, 0.7841, 0.6061, 0.8104, 0.6286, 0.8191, 0.6173, 0.8356, 0.5868, 0.8288, 0.6017, 0.8481, 0.583, 0.8554, 0.5493, 0.7509, 0.5382, 0.7586, 0.5261, 0.7373, 0.5993, 0.76, 0.5885, 0.7518, 0.6017, 0.7317, 0.6109, 0.7841, 0.6345, 0.7799, 0.6345, 0.7999, 0.5979, 0.8211, 0.6173, 0.8356, 0.6017, 0.8481, 0.5885, 0.7518, 0.5758, 0.7474, 0.583, 0.7243, 0.6173, 0.7441, 0.6286, 0.7607, 0.607, 0.7711, 0.6106, 0.7976, 0.6345, 0.7999, 0.6286, 0.8191, 0.607, 0.7711, 0.5993, 0.76, 0.6173, 0.7441, 0.5739, 0.8327, 0.583, 0.8554, 0.563, 0.8569, 0.607, 0.7711, 0.6286, 0.7607, 0.6345, 0.7799, 0.2868, 0.8855, 0.1907, 0.8855, 0.1907, 0.8656, 0.2867, 0.9035, 0.1907, 0.9035, 0.1907, 0.8855, 0.2867, 0.9182, 0.1907, 0.9182, 0.1907, 0.9035, 0.4727, 0.9305, 0.4727, 0.8344, 0.49, 0.8345, 0.4532, 0.9304, 0.4532, 0.8344, 0.4727, 0.8344, 0.4332, 0.9304, 0.4332, 0.8344, 0.4532, 0.8344, 0.4145, 0.9305, 0.4145, 0.8344, 0.4332, 0.8344, 0.3988, 0.9306, 0.3988, 0.8345, 0.4145, 0.8344, 0.3136, 0.8344, 0.3136, 0.9304, 0.297, 0.9304, 0.3327, 0.8344, 0.3327, 0.9304, 0.3136, 0.9304, 0.3528, 0.8344, 0.3528, 0.9304, 0.3327, 0.9304, 0.3719, 0.8344, 0.3719, 0.9304, 0.3528, 0.9304, 0.3885, 0.8344, 0.3885, 0.9304, 0.3719, 0.9304, 0.6606, 0.8425, 0.6606, 0.9385, 0.6448, 0.9384, 0.6793, 0.8425, 0.6793, 0.9386, 0.6606, 0.9385, 0.6993, 0.8425, 0.6993, 0.9386, 0.6793, 0.9386, 0.7188, 0.8425, 0.7188, 0.9385, 0.6993, 0.9386, 0.7361, 0.8424, 0.7361, 0.9385, 0.7188, 0.9385, 0.2867, 0.8278, 0.1907, 0.8278, 0.1907, 0.8131, 0.2868, 0.8458, 0.1907, 0.8458, 0.1907, 0.8278, 0.2868, 0.8656, 0.1907, 0.8656, 0.1907, 0.8458, 0.1907, 0.8458, 0.2868, 0.8458, 0.2868, 0.8656, 0.1907, 0.8278, 0.2867, 0.8278, 0.2868, 0.8458, 0.1907, 0.8131, 0.2867, 0.8131, 0.2867, 0.8278, 0.7188, 0.9385, 0.7188, 0.8425, 0.7361, 0.8424, 0.6993, 0.9386, 0.6993, 0.8425, 0.7188, 0.8425, 0.6793, 0.9386, 0.6793, 0.8425, 0.6993, 0.8425, 0.6606, 0.9385, 0.6606, 0.8425, 0.6793, 0.8425, 0.6448, 0.9384, 0.6448, 0.8424, 0.6606, 0.8425, 0.3719, 0.9304, 0.3719, 0.8344, 0.3885, 0.8344, 0.3528, 0.9304, 0.3528, 0.8344, 0.3719, 0.8344, 0.3327, 0.9304, 0.3327, 0.8344, 0.3528, 0.8344, 0.3136, 0.9304, 0.3136, 0.8344, 0.3327, 0.8344, 0.297, 0.9304, 0.297, 0.8344, 0.3136, 0.8344, 0.4145, 0.8344, 0.4145, 0.9305, 0.3988, 0.9306, 0.4332, 0.8344, 0.4332, 0.9304, 0.4145, 0.9305, 0.4532, 0.8344, 0.4532, 0.9304, 0.4332, 0.9304, 0.4727, 0.8344, 0.4727, 0.9305, 0.4532, 0.9304, 0.49, 0.8345, 0.49, 0.9305, 0.4727, 0.9305, 0.1907, 0.9035, 0.2867, 0.9035, 0.2867, 0.9182, 0.1907, 0.8855, 0.2868, 0.8855, 0.2867, 0.9035, 0.1907, 0.8656, 0.2868, 0.8656, 0.2868, 0.8855, 0.1264, 0.8189, 0.1229, 0.8194, 0.1343, 0.8029, 0.1115, 0.8318, 0.1071, 0.8318, 0.1229, 0.8194, 0.09347, 0.84, 0.08841, 0.839, 0.1071, 0.8318, 0.0739, 0.8428, 0.06841, 0.8404, 0.08841, 0.839, 0.03634, 0.8318, 0.03162, 0.8256, 0.04891, 0.8358, 0.0214, 0.8189, 0.01809, 0.8109, 0.03162, 0.8256, 0.005137, 0.7833, 0.00666, 0.7729, 0.009513, 0.7927, 0.1229, 0.8194, 0.1264, 0.8189, 0.1115, 0.8318, 0.08841, 0.839, 0.09347, 0.84, 0.0739, 0.8428, 0.05432, 0.84, 0.04891, 0.8358, 0.06841, 0.8404, 0.03162, 0.8256, 0.03634, 0.8318, 0.0214, 0.8189, 0.005137, 0.7833, 0.005137, 0.7635, 0.00666, 0.7729, 0.005137, 0.7635, 0.01071, 0.7445, 0.009782, 0.7531, 0.1071, 0.8318, 0.1115, 0.8318, 0.09347, 0.84, 0.04891, 0.8358, 0.05432, 0.84, 0.03634, 0.8318, 0.01071, 0.8022, 0.009513, 0.7927, 0.01809, 0.8109, 0.009782, 0.7531, 0.00666, 0.7729, 0.005137, 0.7635, 0.06841, 0.8404, 0.0739, 0.8428, 0.05432, 0.84, 0.009513, 0.7927, 0.01071, 0.8022, 0.005137, 0.7833, 0.01071, 0.7445, 0.0214, 0.7279, 0.0186, 0.7351, 0.0214, 0.7279, 0.03634, 0.7149, 0.03233, 0.7205, 0.01809, 0.8109, 0.0214, 0.8189, 0.01071, 0.8022, 0.03233, 0.7205, 0.0186, 0.7351, 0.0214, 0.7279, 0.03634, 0.7149, 0.05432, 0.7067, 0.04976, 0.7106, 0.05432, 0.7067, 0.0739, 0.7039, 0.06933, 0.7063, 0.0739, 0.7039, 0.09347, 0.7067, 0.0893, 0.7079, 0.09347, 0.7067, 0.1115, 0.7149, 0.1079, 0.7154, 0.1404, 0.7638, 0.1427, 0.7635, 0.1427, 0.7833, 0.1371, 0.8022, 0.1343, 0.8029, 0.1403, 0.7838, 0.0186, 0.7351, 0.009782, 0.7531, 0.01071, 0.7445, 0.06933, 0.7063, 0.04976, 0.7106, 0.05432, 0.7067, 0.1079, 0.7154, 0.0893, 0.7079, 0.09347, 0.7067, 0.1115, 0.7149, 0.1264, 0.7279, 0.1235, 0.728, 0.1264, 0.7279, 0.1371, 0.7445, 0.1347, 0.7446, 0.1404, 0.7638, 0.1347, 0.7446, 0.1371, 0.7445, 0.1403, 0.7838, 0.1427, 0.7833, 0.1371, 0.8022, 0.04976, 0.7106, 0.03233, 0.7205, 0.03634, 0.7149, 0.1235, 0.728, 0.1079, 0.7154, 0.1115, 0.7149, 0.1371, 0.7445, 0.1427, 0.7635, 0.1404, 0.7638, 0.1343, 0.8029, 0.1371, 0.8022, 0.1264, 0.8189, 0.1347, 0.7446, 0.1235, 0.728, 0.1264, 0.7279, 0.0893, 0.7079, 0.06933, 0.7063, 0.0739, 0.7039, 0.1427, 0.7833, 0.1403, 0.7838, 0.1404, 0.7638, 0.8454, 0.4093, 0.8657, 0.4093, 0.8657, 0.4189, 0.8454, 0.4093, 0.8461, 0.4189, 0.8281, 0.4189, 0.8112, 0.4093, 0.8267, 0.4093, 0.8281, 0.4189, 0.8319, 0.6789, 0.8145, 0.6789, 0.8162, 0.6694, 0.8516, 0.6788, 0.8319, 0.6789, 0.8329, 0.6693, 0.8721, 0.6788, 0.8516, 0.6788, 0.8519, 0.6693, 0.8721, 0.6788, 0.8717, 0.6693, 0.8906, 0.6693, 0.9089, 0.6789, 0.8917, 0.6789, 0.8906, 0.6693, 0.9079, 0.6494, 0.9234, 0.6494, 0.9215, 0.659, 0.8893, 0.6494, 0.9079, 0.6494, 0.9065, 0.659, 0.869, 0.6494, 0.8893, 0.6494, 0.8886, 0.659, 0.8487, 0.6494, 0.869, 0.6494, 0.869, 0.659, 0.83, 0.6494, 0.8487, 0.6494, 0.8494, 0.659, 0.8145, 0.6494, 0.83, 0.6494, 0.8314, 0.659, 0.8917, 0.9006, 0.9089, 0.9005, 0.9072, 0.9101, 0.8721, 0.9006, 0.8917, 0.9006, 0.8906, 0.9102, 0.8516, 0.9006, 0.8721, 0.9006, 0.8717, 0.9102, 0.8319, 0.9006, 0.8516, 0.9006, 0.8519, 0.9102, 0.8145, 0.9005, 0.8319, 0.9006, 0.8329, 0.9102, 0.9046, 0.4093, 0.9201, 0.4093, 0.9182, 0.4189, 0.886, 0.4093, 0.9046, 0.4093, 0.9032, 0.4189, 0.886, 0.4093, 0.8852, 0.4189, 0.8657, 0.4189, 0.8657, 0.4189, 0.8657, 0.4093, 0.886, 0.4093, 0.9032, 0.4189, 0.8852, 0.4189, 0.886, 0.4093, 0.9182, 0.4189, 0.9032, 0.4189, 0.9046, 0.4093, 0.8329, 0.9102, 0.8162, 0.9101, 0.8145, 0.9005, 0.8519, 0.9102, 0.8329, 0.9102, 0.8319, 0.9006, 0.8717, 0.9102, 0.8519, 0.9102, 0.8516, 0.9006, 0.8906, 0.9102, 0.8717, 0.9102, 0.8721, 0.9006, 0.9072, 0.9101, 0.8906, 0.9102, 0.8917, 0.9006, 0.8314, 0.659, 0.8165, 0.659, 0.8145, 0.6494, 0.8494, 0.659, 0.8314, 0.659, 0.83, 0.6494, 0.869, 0.659, 0.8494, 0.659, 0.8487, 0.6494, 0.8886, 0.659, 0.869, 0.659, 0.869, 0.6494, 0.9065, 0.659, 0.8886, 0.659, 0.8893, 0.6494, 0.9215, 0.659, 0.9065, 0.659, 0.9079, 0.6494, 0.8906, 0.6693, 0.9072, 0.6694, 0.9089, 0.6789, 0.8906, 0.6693, 0.8917, 0.6789, 0.8721, 0.6788, 0.8519, 0.6693, 0.8717, 0.6693, 0.8721, 0.6788, 0.8329, 0.6693, 0.8519, 0.6693, 0.8516, 0.6788, 0.8162, 0.6694, 0.8329, 0.6693, 0.8319, 0.6789, 0.8281, 0.4189, 0.8132, 0.4189, 0.8112, 0.4093, 0.8281, 0.4189, 0.8267, 0.4093, 0.8454, 0.4093, 0.8657, 0.4189, 0.8461, 0.4189, 0.8454, 0.4093, 0.8893, 0.5437, 0.8893, 0.6494, 0.869, 0.6494, 0.9079, 0.5437, 0.9079, 0.6494, 0.8893, 0.6494, 0.9234, 0.5437, 0.9234, 0.6494, 0.9079, 0.6494, 0.8917, 0.7845, 0.8917, 0.6789, 0.9089, 0.6789, 0.8721, 0.7845, 0.8721, 0.6788, 0.8917, 0.6789, 0.8516, 0.7845, 0.8516, 0.6788, 0.8721, 0.6788, 0.8319, 0.7845, 0.8319, 0.6789, 0.8516, 0.6788, 0.8145, 0.7846, 0.8145, 0.6789, 0.8319, 0.6789, 0.8267, 0.3037, 0.8267, 0.4093, 0.8112, 0.4093, 0.8454, 0.3037, 0.8454, 0.4093, 0.8267, 0.4093, 0.8657, 0.3037, 0.8657, 0.4093, 0.8454, 0.4093, 0.886, 0.3037, 0.886, 0.4093, 0.8657, 0.4093, 0.9046, 0.3037, 0.9046, 0.4093, 0.886, 0.4093, 0.9201, 0.3037, 0.9201, 0.4093, 0.9046, 0.4093, 0.8319, 0.7949, 0.8319, 0.9006, 0.8145, 0.9005, 0.8516, 0.795, 0.8516, 0.9006, 0.8319, 0.9006, 0.8721, 0.795, 0.8721, 0.9006, 0.8516, 0.9006, 0.8917, 0.7949, 0.8917, 0.9006, 0.8721, 0.9006, 0.9089, 0.7949, 0.9089, 0.9005, 0.8917, 0.9006, 0.83, 0.5437, 0.83, 0.6494, 0.8145, 0.6494, 0.8487, 0.5437, 0.8487, 0.6494, 0.83, 0.6494, 0.869, 0.5437, 0.869, 0.6494, 0.8487, 0.6494, 0.8487, 0.6494, 0.8487, 0.5437, 0.869, 0.5437, 0.83, 0.6494, 0.83, 0.5437, 0.8487, 0.5437, 0.8145, 0.6494, 0.8145, 0.5437, 0.83, 0.5437, 0.8917, 0.9006, 0.8917, 0.7949, 0.9089, 0.7949, 0.8721, 0.9006, 0.8721, 0.795, 0.8917, 0.7949, 0.8516, 0.9006, 0.8516, 0.795, 0.8721, 0.795, 0.8319, 0.9006, 0.8319, 0.7949, 0.8516, 0.795, 0.8145, 0.9005, 0.8145, 0.7949, 0.8319, 0.7949, 0.9046, 0.4093, 0.9046, 0.3037, 0.9201, 0.3037, 0.886, 0.4093, 0.886, 0.3037, 0.9046, 0.3037, 0.8657, 0.4093, 0.8657, 0.3037, 0.886, 0.3037, 0.8454, 0.4093, 0.8454, 0.3037, 0.8657, 0.3037, 0.8267, 0.4093, 0.8267, 0.3037, 0.8454, 0.3037, 0.8112, 0.4093, 0.8112, 0.3037, 0.8267, 0.3037, 0.8319, 0.6789, 0.8319, 0.7845, 0.8145, 0.7846, 0.8516, 0.6788, 0.8516, 0.7845, 0.8319, 0.7845, 0.8721, 0.6788, 0.8721, 0.7845, 0.8516, 0.7845, 0.8917, 0.6789, 0.8917, 0.7845, 0.8721, 0.7845, 0.9089, 0.6789, 0.9089, 0.7846, 0.8917, 0.7845, 0.9079, 0.6494, 0.9079, 0.5437, 0.9234, 0.5437, 0.8893, 0.6494, 0.8893, 0.5437, 0.9079, 0.5437, 0.869, 0.6494, 0.869, 0.5437, 0.8893, 0.5437, 0.4824, 0.4056, 0.4574, 0.4028, 0.4639, 0.3833, 0.4708, 0.4267, 0.4456, 0.4195, 0.4574, 0.4028, 0.4543, 0.4442, 0.434, 0.4571, 0.4296, 0.4323, 0.4111, 0.2759, 0.4161, 0.302, 0.396, 0.2983, 0.4884, 0.3582, 0.4647, 0.3628, 0.4598, 0.343, 0.4884, 0.3823, 0.4639, 0.3833, 0.4647, 0.3628, 0.4574, 0.4028, 0.4824, 0.4056, 0.4708, 0.4267, 0.4456, 0.4195, 0.4708, 0.4267, 0.4543, 0.4442, 0.434, 0.4571, 0.4111, 0.4646, 0.4106, 0.4401, 0.4111, 0.4646, 0.387, 0.4661, 0.3902, 0.4422, 0.3416, 0.2891, 0.3566, 0.3081, 0.3406, 0.3209, 0.3634, 0.2789, 0.3756, 0.3004, 0.3566, 0.3081, 0.387, 0.2744, 0.396, 0.2983, 0.3756, 0.3004, 0.396, 0.2983, 0.387, 0.2744, 0.4111, 0.2759, 0.434, 0.2833, 0.4543, 0.2962, 0.4344, 0.3112, 0.4543, 0.2962, 0.4708, 0.3138, 0.4494, 0.3253, 0.4647, 0.3628, 0.4884, 0.3582, 0.4884, 0.3823, 0.4296, 0.4323, 0.4456, 0.4195, 0.4543, 0.4442, 0.3902, 0.4422, 0.4106, 0.4401, 0.4111, 0.4646, 0.387, 0.4661, 0.3634, 0.4616, 0.37, 0.4385, 0.3, 0.3941, 0.297, 0.3702, 0.3214, 0.3776, 0.3566, 0.3081, 0.3416, 0.2891, 0.3634, 0.2789, 0.4111, 0.2759, 0.434, 0.2833, 0.4161, 0.302, 0.4494, 0.3253, 0.4344, 0.3112, 0.4543, 0.2962, 0.4708, 0.3138, 0.4824, 0.3349, 0.4598, 0.343, 0.4639, 0.3833, 0.4884, 0.3823, 0.4824, 0.4056, 0.37, 0.4385, 0.3902, 0.4422, 0.387, 0.4661, 0.3416, 0.4513, 0.3517, 0.4292, 0.37, 0.4385, 0.3231, 0.436, 0.3368, 0.4152, 0.3517, 0.4292, 0.3089, 0.4165, 0.3264, 0.3975, 0.3368, 0.4152, 0.3264, 0.3975, 0.3089, 0.4165, 0.3, 0.3941, 0.297, 0.3702, 0.3, 0.3463, 0.3222, 0.3571, 0.3, 0.3463, 0.3089, 0.324, 0.3288, 0.3377, 0.3756, 0.3004, 0.3634, 0.2789, 0.387, 0.2744, 0.4598, 0.343, 0.4494, 0.3253, 0.4708, 0.3138, 0.4106, 0.4401, 0.4296, 0.4323, 0.434, 0.4571, 0.3517, 0.4292, 0.3416, 0.4513, 0.3231, 0.436, 0.3214, 0.3776, 0.3264, 0.3975, 0.3, 0.3941, 0.3288, 0.3377, 0.3222, 0.3571, 0.3, 0.3463, 0.4344, 0.3112, 0.4161, 0.302, 0.434, 0.2833, 0.37, 0.4385, 0.3634, 0.4616, 0.3416, 0.4513, 0.3222, 0.3571, 0.3214, 0.3776, 0.297, 0.3702, 0.3089, 0.324, 0.3231, 0.3045, 0.3406, 0.3209, 0.4598, 0.343, 0.4824, 0.3349, 0.4884, 0.3582, 0.3406, 0.3209, 0.3288, 0.3377, 0.3089, 0.324, 0.3368, 0.4152, 0.3231, 0.436, 0.3089, 0.4165, 0.3406, 0.3209, 0.3231, 0.3045, 0.3416, 0.2891, 0.9949, 0.09478, 0.9708, 0.09478, 0.9708, 0.07089, 0.9949, 0.1172, 0.9708, 0.1172, 0.9708, 0.09478, 0.9948, 0.1366, 0.9708, 0.1366, 0.9708, 0.1172, 0.1249, 0.8716, 0.1009, 0.8716, 0.101, 0.8531, 0.1248, 0.8933, 0.1008, 0.8933, 0.1009, 0.8716, 0.1248, 0.9169, 0.1008, 0.9169, 0.1008, 0.8933, 0.1248, 0.9409, 0.1008, 0.9409, 0.1008, 0.9169, 0.1249, 0.9639, 0.1009, 0.9639, 0.1008, 0.9409, 0.125, 0.9843, 0.101, 0.9843, 0.1009, 0.9639, 0.9432, 0.8508, 0.9192, 0.8508, 0.9192, 0.8333, 0.9432, 0.8719, 0.9192, 0.8719, 0.9192, 0.8508, 0.9432, 0.8953, 0.9192, 0.8953, 0.9192, 0.8719, 0.9432, 0.9193, 0.9192, 0.9193, 0.9192, 0.8953, 0.9432, 0.9427, 0.9192, 0.9427, 0.9192, 0.9193, 0.9432, 0.9638, 0.9192, 0.9638, 0.9192, 0.9427, 0.9432, 0.9813, 0.9192, 0.9813, 0.9192, 0.9638, 0.9923, 0.5012, 0.9683, 0.5012, 0.9684, 0.4808, 0.9922, 0.5242, 0.9682, 0.5242, 0.9683, 0.5012, 0.9922, 0.5482, 0.9682, 0.5482, 0.9682, 0.5242, 0.9922, 0.5719, 0.9682, 0.5718, 0.9682, 0.5482, 0.9923, 0.5936, 0.9683, 0.5936, 0.9682, 0.5718, 0.9924, 0.612, 0.9684, 0.612, 0.9683, 0.5936, 0.9949, 0.02462, 0.9708, 0.02462, 0.9708, 0.005137, 0.9949, 0.047, 0.9708, 0.047, 0.9708, 0.02462, 0.9949, 0.07089, 0.9708, 0.07089, 0.9708, 0.047, 0.9708, 0.047, 0.9949, 0.047, 0.9949, 0.07089, 0.9708, 0.02462, 0.9949, 0.02462, 0.9949, 0.047, 0.9708, 0.005137, 0.9948, 0.005137, 0.9949, 0.02462, 0.9683, 0.5936, 0.9923, 0.5936, 0.9924, 0.612, 0.9682, 0.5718, 0.9922, 0.5719, 0.9923, 0.5936, 0.9682, 0.5482, 0.9922, 0.5482, 0.9922, 0.5719, 0.9682, 0.5242, 0.9922, 0.5242, 0.9922, 0.5482, 0.9683, 0.5012, 0.9923, 0.5012, 0.9922, 0.5242, 0.9684, 0.4808, 0.9924, 0.4808, 0.9923, 0.5012, 0.9192, 0.9638, 0.9432, 0.9638, 0.9432, 0.9813, 0.9192, 0.9427, 0.9432, 0.9427, 0.9432, 0.9638, 0.9192, 0.9193, 0.9432, 0.9193, 0.9432, 0.9427, 0.9192, 0.8953, 0.9432, 0.8953, 0.9432, 0.9193, 0.9192, 0.8719, 0.9432, 0.8719, 0.9432, 0.8953, 0.9192, 0.8508, 0.9432, 0.8508, 0.9432, 0.8719, 0.9192, 0.8333, 0.9432, 0.8333, 0.9432, 0.8508, 0.1009, 0.9639, 0.1249, 0.9639, 0.125, 0.9843, 0.1008, 0.9409, 0.1248, 0.9409, 0.1249, 0.9639, 0.1008, 0.9169, 0.1248, 0.9169, 0.1248, 0.9409, 0.1008, 0.8933, 0.1248, 0.8933, 0.1248, 0.9169, 0.1009, 0.8716, 0.1249, 0.8716, 0.1248, 0.8933, 0.101, 0.8531, 0.125, 0.8531, 0.1249, 0.8716, 0.9708, 0.1172, 0.9949, 0.1172, 0.9948, 0.1366, 0.9708, 0.09478, 0.9949, 0.09478, 0.9949, 0.1172, 0.9708, 0.07089, 0.9949, 0.07089, 0.9949, 0.09478, 0.1558, 0.2626, 0.1479, 0.2298, 0.1711, 0.2235, 0.1278, 0.2641, 0.1238, 0.23, 0.1479, 0.2298, 0.07407, 0.2492, 0.05086, 0.2334, 0.07919, 0.2129, 0.2459, 0.2015, 0.2289, 0.2238, 0.2095, 0.195, 0.1479, 0.2298, 0.1558, 0.2626, 0.1278, 0.2641, 0.1001, 0.2596, 0.1004, 0.2243, 0.1238, 0.23, 0.1004, 0.2243, 0.1001, 0.2596, 0.07407, 0.2492, 0.05086, 0.2334, 0.03158, 0.2131, 0.06147, 0.1966, 0.01712, 0.1891, 0.008169, 0.1625, 0.04066, 0.1536, 0.005137, 0.1346, 0.03888, 0.1296, 0.04066, 0.1536, 0.2222, 0.1746, 0.2577, 0.176, 0.2459, 0.2015, 0.2289, 0.2238, 0.2076, 0.2419, 0.1921, 0.2117, 0.1238, 0.23, 0.1278, 0.2641, 0.1001, 0.2596, 0.06147, 0.1966, 0.07919, 0.2129, 0.05086, 0.2334, 0.03158, 0.2131, 0.01712, 0.1891, 0.04834, 0.1765, 0.04066, 0.1536, 0.008169, 0.1625, 0.005137, 0.1346, 0.2637, 0.1206, 0.2306, 0.1275, 0.2258, 0.1039, 0.2637, 0.1486, 0.2293, 0.1516, 0.2306, 0.1275, 0.1921, 0.2117, 0.2095, 0.195, 0.2289, 0.2238, 0.2076, 0.2419, 0.1828, 0.2551, 0.1711, 0.2235, 0.07919, 0.2129, 0.1004, 0.2243, 0.07407, 0.2492, 0.04066, 0.1536, 0.04834, 0.1765, 0.01712, 0.1891, 0.01712, 0.08017, 0.05316, 0.08403, 0.04314, 0.1059, 0.03158, 0.05614, 0.05086, 0.03579, 0.0683, 0.06531, 0.05086, 0.03579, 0.07407, 0.02005, 0.08762, 0.05095, 0.2306, 0.1275, 0.2637, 0.1206, 0.2637, 0.1486, 0.2577, 0.176, 0.2222, 0.1746, 0.2293, 0.1516, 0.1711, 0.2235, 0.1921, 0.2117, 0.2076, 0.2419, 0.04834, 0.1765, 0.06147, 0.1966, 0.03158, 0.2131, 0.04314, 0.1059, 0.008169, 0.1067, 0.01712, 0.08017, 0.08762, 0.05095, 0.0683, 0.06531, 0.05086, 0.03579, 0.2293, 0.1516, 0.2637, 0.1486, 0.2577, 0.176, 0.1711, 0.2235, 0.1828, 0.2551, 0.1558, 0.2626, 0.008169, 0.1067, 0.04314, 0.1059, 0.03888, 0.1296, 0.0683, 0.06531, 0.05316, 0.08403, 0.03158, 0.05614, 0.1828, 0.01416, 0.1802, 0.04995, 0.1577, 0.04133, 0.2076, 0.02729, 0.2289, 0.04544, 0.1998, 0.06389, 0.2289, 0.04544, 0.2459, 0.06776, 0.2153, 0.08227, 0.2095, 0.195, 0.2222, 0.1746, 0.2459, 0.2015, 0.01712, 0.08017, 0.03158, 0.05614, 0.05316, 0.08403, 0.07407, 0.02005, 0.1001, 0.009673, 0.1099, 0.04185, 0.1278, 0.005137, 0.1338, 0.03857, 0.1099, 0.04185, 0.1558, 0.006655, 0.1577, 0.04133, 0.1338, 0.03857, 0.1577, 0.04133, 0.1558, 0.006655, 0.1828, 0.01416, 0.2153, 0.08227, 0.1998, 0.06389, 0.2289, 0.04544, 0.2459, 0.06776, 0.2577, 0.09321, 0.2258, 0.1039, 0.03888, 0.1296, 0.005137, 0.1346, 0.008169, 0.1067, 0.1099, 0.04185, 0.1001, 0.009673, 0.1278, 0.005137, 0.1828, 0.01416, 0.2076, 0.02729, 0.1802, 0.04995, 0.2258, 0.1039, 0.2153, 0.08227, 0.2459, 0.06776, 0.1099, 0.04185, 0.08762, 0.05095, 0.07407, 0.02005, 0.1998, 0.06389, 0.1802, 0.04995, 0.2076, 0.02729, 0.1338, 0.03857, 0.1278, 0.005137, 0.1558, 0.006655, 0.2258, 0.1039, 0.2577, 0.09321, 0.2637, 0.1206, 0.4986, 0.3453, 0.5227, 0.3453, 0.5227, 0.3732, 0.4987, 0.3188, 0.5227, 0.3188, 0.5227, 0.3453, 0.4987, 0.2947, 0.5227, 0.2947, 0.5227, 0.3188, 0.4987, 0.2744, 0.5227, 0.2744, 0.5227, 0.2947, 0.1771, 0.727, 0.153, 0.727, 0.1531, 0.7039, 0.177, 0.753, 0.153, 0.753, 0.153, 0.727, 0.1769, 0.7806, 0.1529, 0.7806, 0.153, 0.753, 0.1769, 0.8086, 0.1529, 0.8086, 0.1529, 0.7806, 0.177, 0.8357, 0.153, 0.8357, 0.1529, 0.8086, 0.1771, 0.8606, 0.153, 0.8606, 0.153, 0.8357, 0.1772, 0.8821, 0.1531, 0.882, 0.153, 0.8606, 0.9605, 0.02746, 0.9365, 0.02746, 0.9365, 0.005137, 0.9606, 0.05291, 0.9365, 0.05291, 0.9365, 0.02746, 0.9606, 0.08029, 0.9365, 0.08029, 0.9365, 0.05291, 0.9606, 0.1083, 0.9365, 0.1083, 0.9365, 0.08029, 0.9606, 0.1357, 0.9365, 0.1357, 0.9365, 0.1083, 0.9605, 0.1612, 0.9365, 0.1612, 0.9365, 0.1357, 0.9605, 0.1835, 0.9365, 0.1835, 0.9365, 0.1612, 0.9578, 0.5023, 0.9338, 0.5023, 0.9339, 0.4808, 0.9577, 0.5272, 0.9337, 0.5272, 0.9338, 0.5023, 0.9577, 0.5542, 0.9337, 0.5542, 0.9337, 0.5272, 0.9577, 0.5822, 0.9337, 0.5823, 0.9337, 0.5542, 0.9577, 0.6099, 0.9337, 0.6099, 0.9337, 0.5823, 0.9578, 0.6359, 0.9338, 0.6359, 0.9337, 0.6099, 0.9579, 0.659, 0.9339, 0.659, 0.9338, 0.6359, 0.4987, 0.4517, 0.5227, 0.4517, 0.5227, 0.472, 0.4987, 0.4276, 0.5227, 0.4276, 0.5227, 0.4517, 0.4986, 0.4011, 0.5227, 0.4011, 0.5227, 0.4276, 0.4986, 0.3732, 0.5227, 0.3732, 0.5227, 0.4011, 0.5227, 0.4011, 0.4986, 0.4011, 0.4986, 0.3732, 0.5227, 0.4276, 0.4987, 0.4276, 0.4986, 0.4011, 0.5227, 0.4517, 0.4987, 0.4517, 0.4987, 0.4276, 0.5227, 0.472, 0.4987, 0.472, 0.4987, 0.4517, 0.9338, 0.6359, 0.9578, 0.6359, 0.9579, 0.659, 0.9337, 0.6099, 0.9577, 0.6099, 0.9578, 0.6359, 0.9337, 0.5823, 0.9577, 0.5822, 0.9577, 0.6099, 0.9337, 0.5542, 0.9577, 0.5542, 0.9577, 0.5822, 0.9337, 0.5272, 0.9577, 0.5272, 0.9577, 0.5542, 0.9338, 0.5023, 0.9578, 0.5023, 0.9577, 0.5272, 0.9339, 0.4808, 0.9579, 0.4808, 0.9578, 0.5023, 0.9365, 0.1612, 0.9605, 0.1612, 0.9605, 0.1835, 0.9365, 0.1357, 0.9606, 0.1357, 0.9605, 0.1612, 0.9365, 0.1083, 0.9606, 0.1083, 0.9606, 0.1357, 0.9365, 0.08029, 0.9606, 0.08029, 0.9606, 0.1083, 0.9365, 0.05291, 0.9606, 0.05291, 0.9606, 0.08029, 0.9365, 0.02746, 0.9605, 0.02746, 0.9606, 0.05291, 0.9365, 0.005137, 0.9605, 0.005137, 0.9605, 0.02746, 0.153, 0.8606, 0.1771, 0.8606, 0.1772, 0.8821, 0.153, 0.8357, 0.177, 0.8357, 0.1771, 0.8606, 0.1529, 0.8086, 0.1769, 0.8086, 0.177, 0.8357, 0.1529, 0.7806, 0.1769, 0.7806, 0.1769, 0.8086, 0.153, 0.753, 0.177, 0.753, 0.1769, 0.7806, 0.153, 0.727, 0.1771, 0.727, 0.177, 0.753, 0.1531, 0.7039, 0.1772, 0.7039, 0.1771, 0.727, 0.5227, 0.2947, 0.4987, 0.2947, 0.4987, 0.2744, 0.5227, 0.3188, 0.4987, 0.3188, 0.4987, 0.2947, 0.5227, 0.3453, 0.4986, 0.3453, 0.4987, 0.3188, 0.5227, 0.3732, 0.4986, 0.3732, 0.4986, 0.3453, 0.4517, 0.01416, 0.4764, 0.02729, 0.4687, 0.0337, 0.4764, 0.02729, 0.4978, 0.04544, 0.4895, 0.05071, 0.3004, 0.05614, 0.3197, 0.03579, 0.3198, 0.04874, 0.3197, 0.03579, 0.3429, 0.02005, 0.341, 0.03222, 0.3429, 0.02005, 0.369, 0.009673, 0.3653, 0.02084, 0.369, 0.009673, 0.3966, 0.005137, 0.3916, 0.01516, 0.3966, 0.005137, 0.4246, 0.006655, 0.4185, 0.01547, 0.4246, 0.006655, 0.4517, 0.01416, 0.4446, 0.02176, 0.4895, 0.05071, 0.4687, 0.0337, 0.4764, 0.02729, 0.4978, 0.04544, 0.5148, 0.06776, 0.5061, 0.07192, 0.341, 0.03222, 0.3198, 0.04874, 0.3197, 0.03579, 0.3916, 0.01516, 0.3653, 0.02084, 0.369, 0.009673, 0.4446, 0.02176, 0.4185, 0.01547, 0.4246, 0.006655, 0.5061, 0.07192, 0.4895, 0.05071, 0.4978, 0.04544, 0.5326, 0.1206, 0.5231, 0.1226, 0.5174, 0.09628, 0.5326, 0.1486, 0.5228, 0.1494, 0.5231, 0.1226, 0.369, 0.2596, 0.3627, 0.2475, 0.3888, 0.2538, 0.3429, 0.2492, 0.3386, 0.2355, 0.3627, 0.2475, 0.3197, 0.2334, 0.3178, 0.2185, 0.3386, 0.2355, 0.3004, 0.2131, 0.3013, 0.1973, 0.3178, 0.2185, 0.277, 0.1625, 0.274, 0.1346, 0.2842, 0.1467, 0.274, 0.1346, 0.277, 0.1067, 0.2845, 0.1198, 0.277, 0.1067, 0.286, 0.08017, 0.2908, 0.09365, 0.286, 0.08017, 0.3004, 0.05614, 0.3027, 0.06956, 0.3653, 0.02084, 0.341, 0.03222, 0.3429, 0.02005, 0.4687, 0.0337, 0.4446, 0.02176, 0.4517, 0.01416, 0.5148, 0.06776, 0.5265, 0.09321, 0.5174, 0.09628, 0.5231, 0.1226, 0.5326, 0.1206, 0.5326, 0.1486, 0.4246, 0.2626, 0.4157, 0.2541, 0.442, 0.2484, 0.3966, 0.2641, 0.3888, 0.2538, 0.4157, 0.2541, 0.3627, 0.2475, 0.369, 0.2596, 0.3429, 0.2492, 0.3178, 0.2185, 0.3197, 0.2334, 0.3004, 0.2131, 0.2845, 0.1198, 0.2842, 0.1467, 0.274, 0.1346, 0.3027, 0.06956, 0.2908, 0.09365, 0.286, 0.08017, 0.4185, 0.01547, 0.3916, 0.01516, 0.3966, 0.005137, 0.5174, 0.09628, 0.5265, 0.09321, 0.5326, 0.1206, 0.5148, 0.2015, 0.5046, 0.1997, 0.5165, 0.1756, 0.4978, 0.2238, 0.4876, 0.2205, 0.5046, 0.1997, 0.4157, 0.2541, 0.4246, 0.2626, 0.3966, 0.2641, 0.3386, 0.2355, 0.3429, 0.2492, 0.3197, 0.2334, 0.286, 0.1891, 0.2899, 0.173, 0.3013, 0.1973, 0.2908, 0.09365, 0.2845, 0.1198, 0.277, 0.1067, 0.5174, 0.09628, 0.5061, 0.07192, 0.5148, 0.06776, 0.5265, 0.176, 0.5165, 0.1756, 0.5228, 0.1494, 0.5046, 0.1997, 0.5148, 0.2015, 0.4978, 0.2238, 0.4764, 0.2419, 0.4664, 0.237, 0.4876, 0.2205, 0.4517, 0.2551, 0.442, 0.2484, 0.4664, 0.237, 0.3888, 0.2538, 0.3966, 0.2641, 0.369, 0.2596, 0.3013, 0.1973, 0.3004, 0.2131, 0.286, 0.1891, 0.3198, 0.04874, 0.3027, 0.06956, 0.3004, 0.05614, 0.5165, 0.1756, 0.5265, 0.176, 0.5148, 0.2015, 0.4664, 0.237, 0.4764, 0.2419, 0.4517, 0.2551, 0.286, 0.1891, 0.277, 0.1625, 0.2899, 0.173, 0.5228, 0.1494, 0.5326, 0.1486, 0.5265, 0.176, 0.442, 0.2484, 0.4517, 0.2551, 0.4246, 0.2626, 0.4876, 0.2205, 0.4978, 0.2238, 0.4764, 0.2419, 0.2842, 0.1467, 0.2899, 0.173, 0.277, 0.1625, 0.4267, 0.6641, 0.297, 0.6641, 0.297, 0.6451, 0.005337, 0.671, 0.135, 0.671, 0.1349, 0.6936, 0.005393, 0.6456, 0.1351, 0.6456, 0.135, 0.671, 0.005413, 0.6189, 0.1351, 0.6189, 0.1351, 0.6456, 0.005395, 0.5922, 0.1351, 0.5922, 0.1351, 0.6189, 0.005342, 0.5668, 0.135, 0.5668, 0.1351, 0.5922, 0.005254, 0.5439, 0.1349, 0.5439, 0.135, 0.5668, 0.005137, 0.5248, 0.1348, 0.5248, 0.1349, 0.5439, 0.6344, 0.5628, 0.5048, 0.5628, 0.5049, 0.5437, 0.6343, 0.5857, 0.5047, 0.5857, 0.5048, 0.5628, 0.6343, 0.6111, 0.5046, 0.6111, 0.5047, 0.5857, 0.6343, 0.6379, 0.5046, 0.6379, 0.5046, 0.6111, 0.6343, 0.6646, 0.5046, 0.6646, 0.5046, 0.6379, 0.6343, 0.6899, 0.5047, 0.6899, 0.5046, 0.6646, 0.6344, 0.7126, 0.5048, 0.7126, 0.5047, 0.6899, 0.4267, 0.4954, 0.297, 0.4954, 0.297, 0.4764, 0.297, 0.5181, 0.297, 0.4954, 0.3114, 0.4982, 0.4267, 0.4954, 0.4267, 0.4982, 0.3114, 0.4982, 0.3114, 0.4982, 0.297, 0.4954, 0.4267, 0.4954, 0.297, 0.5181, 0.3115, 0.5181, 0.3115, 0.5435, 0.2971, 0.5435, 0.3115, 0.5435, 0.3115, 0.5702, 0.3115, 0.597, 0.2971, 0.597, 0.2971, 0.5702, 0.2971, 0.597, 0.3115, 0.597, 0.3115, 0.6223, 0.4267, 0.6451, 0.297, 0.6451, 0.3114, 0.6423, 0.297, 0.6223, 0.3115, 0.6223, 0.3114, 0.6423, 0.3114, 0.6423, 0.297, 0.6451, 0.297, 0.6223, 0.4267, 0.8013, 0.4267, 0.8241, 0.4123, 0.8213, 0.297, 0.8241, 0.297, 0.8213, 0.4123, 0.8213, 0.4123, 0.8213, 0.4267, 0.8241, 0.297, 0.8241, 0.4267, 0.8013, 0.4123, 0.8013, 0.4123, 0.776, 0.4267, 0.776, 0.4123, 0.776, 0.4123, 0.7492, 0.4267, 0.7492, 0.4123, 0.7492, 0.4123, 0.7225, 0.4267, 0.7225, 0.4123, 0.7225, 0.4123, 0.6971, 0.297, 0.6744, 0.4267, 0.6744, 0.4123, 0.6772, 0.4267, 0.6971, 0.4123, 0.6971, 0.4123, 0.6772, 0.4123, 0.6772, 0.4267, 0.6744, 0.4267, 0.6971, 0.4123, 0.6772, 0.297, 0.6772, 0.297, 0.6744, 0.4123, 0.6971, 0.4267, 0.6971, 0.4267, 0.7225, 0.4123, 0.7225, 0.4267, 0.7225, 0.4267, 0.7492, 0.4123, 0.7492, 0.4267, 0.7492, 0.4267, 0.776, 0.4123, 0.776, 0.4267, 0.776, 0.4267, 0.8013, 0.4123, 0.8213, 0.4123, 0.8013, 0.4267, 0.8013, 0.3114, 0.6423, 0.4267, 0.6423, 0.4267, 0.6451, 0.3115, 0.6223, 0.297, 0.6223, 0.2971, 0.597, 0.2971, 0.5702, 0.3115, 0.5702, 0.3115, 0.597, 0.3115, 0.5702, 0.2971, 0.5702, 0.2971, 0.5435, 0.3115, 0.5435, 0.2971, 0.5435, 0.297, 0.5181, 0.3114, 0.4982, 0.3115, 0.5181, 0.297, 0.5181, 0.297, 0.4764, 0.4267, 0.4764, 0.4267, 0.4954, 0.5047, 0.6899, 0.6343, 0.6899, 0.6344, 0.7126, 0.5046, 0.6646, 0.6343, 0.6646, 0.6343, 0.6899, 0.5046, 0.6379, 0.6343, 0.6379, 0.6343, 0.6646, 0.5046, 0.6111, 0.6343, 0.6111, 0.6343, 0.6379, 0.5047, 0.5857, 0.6343, 0.5857, 0.6343, 0.6111, 0.5048, 0.5628, 0.6344, 0.5628, 0.6343, 0.5857, 0.5049, 0.5437, 0.6345, 0.5437, 0.6344, 0.5628, 0.1349, 0.5439, 0.005254, 0.5439, 0.005137, 0.5248, 0.135, 0.5668, 0.005342, 0.5668, 0.005254, 0.5439, 0.1351, 0.5922, 0.005395, 0.5922, 0.005342, 0.5668, 0.1351, 0.6189, 0.005413, 0.6189, 0.005395, 0.5922, 0.1351, 0.6456, 0.005393, 0.6456, 0.005413, 0.6189, 0.135, 0.671, 0.005337, 0.671, 0.005393, 0.6456, 0.1349, 0.6936, 0.005248, 0.6936, 0.005337, 0.671, 0.297, 0.6451, 0.4267, 0.6451, 0.4267, 0.6641, 0.4123, 0.8213, 0.297, 0.8213, 0.297, 0.6772, 0.297, 0.6772, 0.4123, 0.6772, 0.4123, 0.8213, 0.3114, 0.4982, 0.4267, 0.4982, 0.4267, 0.6423, 0.4267, 0.6423, 0.3114, 0.6423, 0.3114, 0.4982, 0.9654, 0.8532, 0.9654, 0.9574, 0.9565, 0.932, 0.9565, 0.932, 0.9535, 0.9053, 0.9654, 0.8532, 0.9654, 0.8532, 0.9775, 0.9774, 0.9654, 0.9574, 0.9535, 0.9053, 0.9565, 0.8786, 0.9654, 0.8532, 0.9654, 0.8532, 0.9775, 0.8333, 0.9775, 0.9774, 0.7921, 0.9663, 0.7833, 0.9409, 0.7803, 0.9142, 0.7803, 0.9142, 0.7833, 0.8875, 0.7921, 0.9663, 0.7833, 0.8875, 0.7921, 0.8621, 0.7921, 0.9663, 0.8043, 0.8421, 0.8043, 0.9862, 0.7921, 0.9663, 0.7921, 0.8621, 0.8043, 0.8421, 0.7921, 0.9663, 0.02633, 0.3006, 0.06788, 0.3486, 0.05534, 0.3611, 0.04909, 0.2863, 0.08368, 0.3405, 0.06788, 0.3486, 0.04909, 0.5026, 0.02633, 0.4883, 0.06788, 0.4403, 0.05534, 0.3611, 0.005137, 0.3224, 0.007318, 0.3196, 0.06788, 0.3486, 0.02633, 0.3006, 0.04909, 0.2863, 0.1533, 0.2863, 0.176, 0.3006, 0.1345, 0.3486, 0.176, 0.3006, 0.1951, 0.3196, 0.147, 0.3611, 0.176, 0.4883, 0.1345, 0.4403, 0.147, 0.4277, 0.1533, 0.5026, 0.1187, 0.4483, 0.1345, 0.4403, 0.07447, 0.5115, 0.08368, 0.4483, 0.1012, 0.4511, 0.08368, 0.4483, 0.07447, 0.5115, 0.04909, 0.5026, 0.02633, 0.4883, 0.007318, 0.4693, 0.05534, 0.4277, 0.005137, 0.3224, 0.05534, 0.3611, 0.04729, 0.3769, 0.04909, 0.2863, 0.07447, 0.2774, 0.08368, 0.3405, 0.1187, 0.3405, 0.1279, 0.2774, 0.1533, 0.2863, 0.147, 0.3611, 0.1345, 0.3486, 0.176, 0.3006, 0.147, 0.4277, 0.1972, 0.4665, 0.1951, 0.4693, 0.1345, 0.4403, 0.176, 0.4883, 0.1533, 0.5026, 0.06788, 0.4403, 0.08368, 0.4483, 0.04909, 0.5026, 0.05534, 0.4277, 0.06788, 0.4403, 0.02633, 0.4883, 0.05534, 0.3611, 0.007318, 0.3196, 0.02633, 0.3006, 0.07447, 0.2774, 0.1012, 0.2744, 0.1012, 0.3378, 0.1951, 0.3196, 0.1972, 0.3224, 0.147, 0.3611, 0.1972, 0.4665, 0.147, 0.4277, 0.1551, 0.4119, 0.1533, 0.5026, 0.1279, 0.5115, 0.1187, 0.4483, 0.1279, 0.5115, 0.1012, 0.5145, 0.1012, 0.4511, 0.007318, 0.4693, 0.005137, 0.4665, 0.05534, 0.4277, 0.1012, 0.3378, 0.08368, 0.3405, 0.07447, 0.2774, 0.1279, 0.2774, 0.1187, 0.3405, 0.1012, 0.3378, 0.1972, 0.3224, 0.1551, 0.3769, 0.147, 0.3611, 0.1972, 0.3224, 0.1972, 0.4665, 0.1579, 0.3944, 0.147, 0.4277, 0.1951, 0.4693, 0.176, 0.4883, 0.1012, 0.4511, 0.1012, 0.5145, 0.07447, 0.5115, 0.005137, 0.4665, 0.005137, 0.3224, 0.04452, 0.3944, 0.1012, 0.3378, 0.1012, 0.2744, 0.1279, 0.2774, 0.1579, 0.3944, 0.1551, 0.3769, 0.1972, 0.3224, 0.1012, 0.4511, 0.1187, 0.4483, 0.1279, 0.5115, 0.04452, 0.3944, 0.04729, 0.4119, 0.005137, 0.4665, 0.1345, 0.3486, 0.1187, 0.3405, 0.1533, 0.2863, 0.04729, 0.4119, 0.05534, 0.4277, 0.005137, 0.4665, 0.1551, 0.4119, 0.1579, 0.3944, 0.1972, 0.4665, 0.04729, 0.3769, 0.04452, 0.3944, 0.005137, 0.3224, 0.5712, 0.5142, 0.5712, 0.00515, 0.5887, 0.005152, 0.5554, 0.5142, 0.5554, 0.005145, 0.5712, 0.00515, 0.5428, 0.5142, 0.5428, 0.005137, 0.5554, 0.005145, 0.7083, 0.5142, 0.7083, 0.005155, 0.7241, 0.005205, 0.6908, 0.5142, 0.6908, 0.005137, 0.7083, 0.005155, 0.6733, 0.5142, 0.6733, 0.005153, 0.6908, 0.005137, 0.6574, 0.5143, 0.6574, 0.005203, 0.6733, 0.005153, 0.6448, 0.5143, 0.6448, 0.00528, 0.6574, 0.005203, 0.7501, 0.02435, 0.7501, 0.5334, 0.7343, 0.5334, 0.7676, 0.02434, 0.7676, 0.5334, 0.7501, 0.5334, 0.7851, 0.02435, 0.7851, 0.5334, 0.7676, 0.5334, 0.8009, 0.02435, 0.8009, 0.5334, 0.7851, 0.5334, 0.2201, 0.2937, 0.2201, 0.8027, 0.2075, 0.8027, 0.236, 0.2937, 0.236, 0.8028, 0.2201, 0.8027, 0.2535, 0.2937, 0.2535, 0.8028, 0.236, 0.8028, 0.271, 0.2937, 0.271, 0.8028, 0.2535, 0.8028, 0.2868, 0.2937, 0.2868, 0.8027, 0.271, 0.8028, 0.622, 0.5142, 0.622, 0.005145, 0.6345, 0.005137, 0.6062, 0.5142, 0.6062, 0.00515, 0.622, 0.005145, 0.5887, 0.5142, 0.5887, 0.005152, 0.6062, 0.00515, 0.6062, 0.00515, 0.6062, 0.5142, 0.5887, 0.5142, 0.622, 0.005145, 0.622, 0.5142, 0.6062, 0.5142, 0.6345, 0.005137, 0.6345, 0.5142, 0.622, 0.5142, 0.271, 0.8028, 0.271, 0.2937, 0.2868, 0.2937, 0.2535, 0.8028, 0.2535, 0.2937, 0.271, 0.2937, 0.236, 0.8028, 0.236, 0.2937, 0.2535, 0.2937, 0.2201, 0.8027, 0.2201, 0.2937, 0.236, 0.2937, 0.2075, 0.8027, 0.2075, 0.2936, 0.2201, 0.2937, 0.7851, 0.5334, 0.7851, 0.02435, 0.8009, 0.02435, 0.7676, 0.5334, 0.7676, 0.02434, 0.7851, 0.02435, 0.7501, 0.5334, 0.7501, 0.02435, 0.7676, 0.02434, 0.7343, 0.5334, 0.7343, 0.02435, 0.7501, 0.02435, 0.6574, 0.005203, 0.6574, 0.5143, 0.6448, 0.5143, 0.6733, 0.005153, 0.6733, 0.5142, 0.6574, 0.5143, 0.6908, 0.005137, 0.6908, 0.5142, 0.6733, 0.5142, 0.7083, 0.005155, 0.7083, 0.5142, 0.6908, 0.5142, 0.7241, 0.005205, 0.7241, 0.5143, 0.7083, 0.5142, 0.5554, 0.005145, 0.5554, 0.5142, 0.5428, 0.5142, 0.5712, 0.00515, 0.5712, 0.5142, 0.5554, 0.5142, 0.5887, 0.005152, 0.5887, 0.5142, 0.5712, 0.5142, 0.5712, 0.5142, 0.5887, 0.5142, 0.5887, 0.5334, 0.5554, 0.5142, 0.5712, 0.5142, 0.5728, 0.5334, 0.5428, 0.5142, 0.5554, 0.5142, 0.5584, 0.5334, 0.7083, 0.5142, 0.7241, 0.5143, 0.721, 0.5335, 0.6908, 0.5142, 0.7083, 0.5142, 0.7067, 0.5335, 0.6733, 0.5142, 0.6908, 0.5142, 0.6908, 0.5334, 0.6574, 0.5143, 0.6733, 0.5142, 0.6748, 0.5335, 0.6448, 0.5143, 0.6574, 0.5143, 0.6604, 0.5335, 0.7501, 0.02435, 0.7343, 0.02435, 0.7374, 0.005143, 0.7676, 0.02434, 0.7501, 0.02435, 0.7517, 0.005138, 0.7851, 0.02435, 0.7676, 0.02434, 0.7676, 0.005137, 0.8009, 0.02435, 0.7851, 0.02435, 0.7836, 0.005138, 0.2201, 0.2937, 0.2075, 0.2936, 0.2117, 0.2744, 0.236, 0.2937, 0.2201, 0.2937, 0.2231, 0.2744, 0.2535, 0.2937, 0.236, 0.2937, 0.2375, 0.2745, 0.271, 0.2937, 0.2535, 0.2937, 0.2535, 0.2745, 0.2868, 0.2937, 0.271, 0.2937, 0.2694, 0.2745, 0.622, 0.5142, 0.6345, 0.5142, 0.6304, 0.5334, 0.6062, 0.5142, 0.622, 0.5142, 0.619, 0.5334, 0.6062, 0.5142, 0.6046, 0.5334, 0.5887, 0.5334, 0.5887, 0.5334, 0.5887, 0.5142, 0.6062, 0.5142, 0.619, 0.5334, 0.6046, 0.5334, 0.6062, 0.5142, 0.6304, 0.5334, 0.619, 0.5334, 0.622, 0.5142, 0.2694, 0.2745, 0.2837, 0.2744, 0.2868, 0.2937, 0.2535, 0.2745, 0.2694, 0.2745, 0.271, 0.2937, 0.2375, 0.2745, 0.2535, 0.2745, 0.2535, 0.2937, 0.2231, 0.2744, 0.2375, 0.2745, 0.236, 0.2937, 0.2117, 0.2744, 0.2231, 0.2744, 0.2201, 0.2937, 0.7836, 0.005138, 0.7979, 0.005143, 0.8009, 0.02435, 0.7676, 0.005137, 0.7836, 0.005138, 0.7851, 0.02435, 0.7517, 0.005138, 0.7676, 0.005137, 0.7676, 0.02434, 0.7374, 0.005143, 0.7517, 0.005138, 0.7501, 0.02435, 0.6604, 0.5335, 0.649, 0.5336, 0.6448, 0.5143, 0.6748, 0.5335, 0.6604, 0.5335, 0.6574, 0.5143, 0.6908, 0.5334, 0.6748, 0.5335, 0.6733, 0.5142, 0.7067, 0.5335, 0.6908, 0.5334, 0.6908, 0.5142, 0.721, 0.5335, 0.7067, 0.5335, 0.7083, 0.5142, 0.5584, 0.5334, 0.547, 0.5334, 0.5428, 0.5142, 0.5728, 0.5334, 0.5584, 0.5334, 0.5554, 0.5142, 0.5887, 0.5334, 0.5728, 0.5334, 0.5712, 0.5142, 0.8387, 0.4342, 0.8477, 0.4519, 0.8397, 0.4577, 0.854, 0.4292, 0.8572, 0.4488, 0.8477, 0.4519, 0.913, 0.4721, 0.8934, 0.4752, 0.8904, 0.4657, 0.913, 0.4882, 0.8934, 0.4851, 0.8934, 0.4752, 0.8112, 0.4882, 0.8308, 0.4851, 0.8339, 0.4945, 0.8112, 0.4721, 0.8308, 0.4752, 0.8308, 0.4851, 0.8477, 0.4519, 0.8387, 0.4342, 0.854, 0.4292, 0.8702, 0.4292, 0.8671, 0.4488, 0.8572, 0.4488, 0.8934, 0.4752, 0.913, 0.4721, 0.913, 0.4882, 0.908, 0.5035, 0.8904, 0.4945, 0.8934, 0.4851, 0.8985, 0.5165, 0.8845, 0.5025, 0.8904, 0.4945, 0.8855, 0.526, 0.8765, 0.5084, 0.8845, 0.5025, 0.8702, 0.531, 0.8671, 0.5114, 0.8765, 0.5084, 0.854, 0.531, 0.8572, 0.5114, 0.8671, 0.5114, 0.8387, 0.526, 0.8477, 0.5084, 0.8572, 0.5114, 0.8257, 0.5165, 0.8397, 0.5025, 0.8477, 0.5084, 0.8308, 0.4851, 0.8112, 0.4882, 0.8112, 0.4721, 0.8112, 0.4721, 0.8162, 0.4567, 0.8339, 0.4657, 0.8572, 0.4488, 0.854, 0.4292, 0.8702, 0.4292, 0.8855, 0.4342, 0.8765, 0.4519, 0.8671, 0.4488, 0.8985, 0.4437, 0.8845, 0.4577, 0.8765, 0.4519, 0.908, 0.4567, 0.8904, 0.4657, 0.8845, 0.4577, 0.8934, 0.4851, 0.913, 0.4882, 0.908, 0.5035, 0.8845, 0.5025, 0.8985, 0.5165, 0.8855, 0.526, 0.8671, 0.5114, 0.8702, 0.531, 0.854, 0.531, 0.8477, 0.5084, 0.8387, 0.526, 0.8257, 0.5165, 0.8339, 0.4657, 0.8308, 0.4752, 0.8112, 0.4721, 0.8162, 0.4567, 0.8257, 0.4437, 0.8397, 0.4577, 0.8671, 0.4488, 0.8702, 0.4292, 0.8855, 0.4342, 0.8845, 0.4577, 0.8985, 0.4437, 0.908, 0.4567, 0.8904, 0.4945, 0.908, 0.5035, 0.8985, 0.5165, 0.8572, 0.5114, 0.854, 0.531, 0.8387, 0.526, 0.8397, 0.4577, 0.8339, 0.4657, 0.8162, 0.4567, 0.8765, 0.4519, 0.8855, 0.4342, 0.8985, 0.4437, 0.8765, 0.5084, 0.8855, 0.526, 0.8702, 0.531, 0.8162, 0.5035, 0.8339, 0.4945, 0.8397, 0.5025, 0.8397, 0.4577, 0.8257, 0.4437, 0.8387, 0.4342, 0.8397, 0.5025, 0.8257, 0.5165, 0.8162, 0.5035, 0.8904, 0.4657, 0.908, 0.4567, 0.913, 0.4721, 0.8339, 0.4945, 0.8162, 0.5035, 0.8112, 0.4882, 0.9392, 0.4574, 0.9392, 0.3037, 0.949, 0.3037, 0.9304, 0.4574, 0.9304, 0.3037, 0.9392, 0.3037, 0.9192, 0.1589, 0.9192, 0.00518, 0.9263, 0.005137, 0.9103, 0.1589, 0.9103, 0.005208, 0.9192, 0.00518, 0.9005, 0.1589, 0.9005, 0.005217, 0.9103, 0.005208, 0.8907, 0.1589, 0.8907, 0.005207, 0.9005, 0.005217, 0.8819, 0.1589, 0.8819, 0.005178, 0.8907, 0.005207, 0.1896, 0.6785, 0.1896, 0.5248, 0.1966, 0.5248, 0.1808, 0.6785, 0.1808, 0.5248, 0.1896, 0.5248, 0.171, 0.6785, 0.171, 0.5248, 0.1808, 0.5248, 0.1612, 0.6785, 0.1612, 0.5248, 0.171, 0.5248, 0.1524, 0.6785, 0.1524, 0.5248, 0.1612, 0.5248, 0.1454, 0.6785, 0.1454, 0.5248, 0.1524, 0.5248, 0.928, 0.6693, 0.928, 0.8229, 0.9192, 0.823, 0.9378, 0.6693, 0.9378, 0.8229, 0.928, 0.8229, 0.9476, 0.6693, 0.9476, 0.8229, 0.9378, 0.8229, 0.9564, 0.6693, 0.9564, 0.823, 0.9476, 0.8229, 0.9635, 0.6693, 0.9635, 0.823, 0.9564, 0.823, 0.9588, 0.4574, 0.9588, 0.3037, 0.9676, 0.3037, 0.949, 0.4574, 0.949, 0.3037, 0.9588, 0.3037, 0.9588, 0.3037, 0.9588, 0.4574, 0.949, 0.4574, 0.9676, 0.3037, 0.9676, 0.4574, 0.9588, 0.4574, 0.9564, 0.823, 0.9564, 0.6693, 0.9635, 0.6693, 0.9476, 0.8229, 0.9476, 0.6693, 0.9564, 0.6693, 0.9378, 0.8229, 0.9378, 0.6693, 0.9476, 0.6693, 0.928, 0.8229, 0.928, 0.6693, 0.9378, 0.6693, 0.9192, 0.823, 0.9192, 0.6693, 0.928, 0.6693, 0.1524, 0.5248, 0.1524, 0.6785, 0.1454, 0.6785, 0.1612, 0.5248, 0.1612, 0.6785, 0.1524, 0.6785, 0.171, 0.5248, 0.171, 0.6785, 0.1612, 0.6785, 0.1808, 0.5248, 0.1808, 0.6785, 0.171, 0.6785, 0.1896, 0.5248, 0.1896, 0.6785, 0.1808, 0.6785, 0.1966, 0.5248, 0.1966, 0.6785, 0.1896, 0.6785, 0.8907, 0.005207, 0.8907, 0.1589, 0.8819, 0.1589, 0.9005, 0.005217, 0.9005, 0.1589, 0.8907, 0.1589, 0.9103, 0.005208, 0.9103, 0.1589, 0.9005, 0.1589, 0.9192, 0.00518, 0.9192, 0.1589, 0.9103, 0.1589, 0.9263, 0.005137, 0.9263, 0.1588, 0.9192, 0.1589, 0.9392, 0.3037, 0.9392, 0.4574, 0.9304, 0.4574, 0.949, 0.3037, 0.949, 0.4574, 0.9392, 0.4574, 0.5321, 0.8985, 0.5008, 0.9035, 0.5008, 0.8936, 0.5321, 0.8985, 0.5039, 0.9129, 0.5008, 0.9035, 0.5321, 0.8985, 0.5097, 0.9209, 0.5039, 0.9129, 0.5321, 0.8985, 0.5177, 0.9268, 0.5097, 0.9209, 0.5321, 0.8985, 0.5272, 0.9298, 0.5177, 0.9268, 0.5321, 0.8985, 0.5371, 0.9298, 0.5272, 0.9298, 0.5321, 0.8985, 0.5465, 0.9268, 0.5371, 0.9298, 0.5321, 0.8985, 0.5545, 0.9209, 0.5465, 0.9268, 0.5321, 0.8985, 0.5604, 0.9129, 0.5545, 0.9209, 0.5321, 0.8985, 0.5634, 0.9035, 0.5604, 0.9129, 0.5321, 0.8985, 0.5634, 0.8936, 0.5634, 0.9035, 0.5321, 0.8985, 0.5604, 0.8841, 0.5634, 0.8936, 0.5321, 0.8985, 0.5545, 0.8761, 0.5604, 0.8841, 0.5321, 0.8985, 0.5465, 0.8703, 0.5545, 0.8761, 0.5321, 0.8985, 0.5371, 0.8672, 0.5465, 0.8703, 0.5321, 0.8985, 0.5272, 0.8672, 0.5371, 0.8672, 0.5321, 0.8985, 0.5177, 0.8703, 0.5272, 0.8672, 0.5321, 0.8985, 0.5097, 0.8761, 0.5177, 0.8703, 0.5321, 0.8985, 0.5039, 0.8841, 0.5097, 0.8761, 0.5321, 0.8985, 0.5008, 0.8936, 0.5039, 0.8841])
me_axis.materials.append(mat_stainless_steel)
me_axis.update()
me_plane = bpy.data.meshes.new('Plane')
me_plane.from_pydata([(-1.0, -1.0, 0.0), (1.0, -1.0, 0.0), (-1.0, 1.0, 0.0), (1.0, 1.0, 0.0)], [], [(0, 1, 3, 2)])
_uv = me_plane.uv_layers.new(name='UVMap')
_uv.uv.foreach_set('vector', [0.0, 0.0, 1.0, 0.0, 1.0, 1.0, 0.0, 1.0])
me_plane.materials.append(mat_material_001)
me_plane.update()

# ---- objects
ob_light = bpy.data.objects.new('Light', light_light)
ob_camera = bpy.data.objects.new('Camera', cam_camera)
ob_axis = bpy.data.objects.new('Axis', me_axis)
ob_plane = bpy.data.objects.new('Plane', me_plane)

# ---- transforms, parenting, visibility, modifiers, constraints
ob_light.location = (2.098, -9.084, 11.38)
ob_light.rotation_euler = (0.8536, 0.05099, 0.326)
ob_light.lock_rotations_4d = False
ob_light.empty_display_type = 'ARROWS'
ob_light.color = (0.0, 0.0, 0.0, 0.0)
ob_light.lineart.crease_threshold = 0.0
ob_camera.location = (4.276, -3.673, 2.743)
ob_camera.rotation_euler = (1.109, 0.0, 0.8149)
ob_camera.lock_rotations_4d = False
ob_camera.empty_display_type = 'ARROWS'
ob_camera.color = (0.0, 0.0, 0.0, 0.0)
ob_camera.display_type = 'WIRE'
ob_camera.lineart.crease_threshold = 0.0
ob_axis.location = (0.0, 0.0, 0.25)
ob_axis.scale = (0.1, 0.1, 0.1)
_m = ob_axis.modifiers.new('EdgeSplit', 'EDGE_SPLIT')
ob_plane.location = (0.0, 0.0, 0.0)
ob_plane.scale = (10.0, 10.0, 10.0)

# ---- collection membership
col_collection.objects.link(ob_light)
col_collection.objects.link(ob_camera)
col_collection.objects.link(ob_axis)
col_collection.objects.link(ob_plane)

# ---- scene / render settings (as saved in the file)
scene.camera = ob_camera
scene.frame_start = 1; scene.frame_end = 250; scene.frame_set(1)
scene.render.engine = 'CYCLES'
scene.cycles.samples = 300
scene.cycles.sampling_pattern = 'TABULATED_SOBOL'
scene.cycles.use_light_tree = False
scene.cycles.bake_type = 'EMIT'
scene.view_settings.view_transform = 'Filmic'
bpy.context.view_layer.update()
